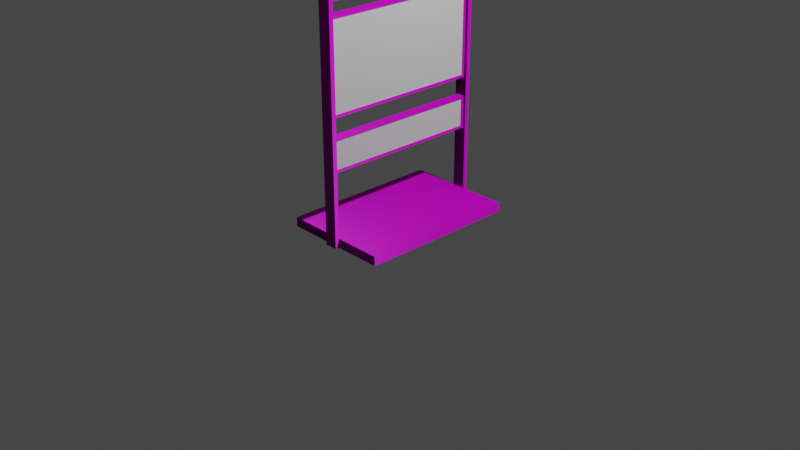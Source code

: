 # Source: Cedule.blend  (saved by Blender 3.6.13; exported with 4.5.12 LTS)
import bpy
from mathutils import Matrix  # noqa: F401  (used for matrix-valued properties, if any)

bpy.ops.wm.read_factory_settings(use_empty=True)
scene = bpy.context.scene
scene.name = 'Scene'

# ---- collections
col_collection = bpy.data.collections.new('Collection'); scene.collection.children.link(col_collection)

# ---- images (referenced by path relative to the original .blend; pixels are not part of the script)
import os
ASSET_DIR = os.environ.get("B2B_ASSET_DIR", "")  # directory of the original .blend (textures are referenced by path, not embedded)
HERE = os.path.dirname(os.path.abspath(__file__))  # packed textures are extracted next to this script under _unpacked/

def load_image(name, relpath, width, height, colorspace="sRGB"):
    """Load a texture the original file referenced (path relative to the .blend, or extracted next to this script)."""
    p = next((c for c in (os.path.join(HERE, relpath), os.path.join(ASSET_DIR, relpath)) if relpath and os.path.exists(c)), "")
    if p:
        img = bpy.data.images.load(p, check_existing=True)
        img.name = name
    else:  # same state as the original file: an image datablock whose file is absent (Cycles renders it pink)
        img = bpy.data.images.new(name, width, height)
        img.source = "FILE"
        img.filepath = "//" + (relpath or name)
    img.colorspace_settings.name = colorspace
    return img
img_cedule_diffuse_jpg = load_image('Cedule-diffuse.jpg', 'Cedule-diffuse.jpg', 1024, 1024, 'sRGB')
img_baking_002 = load_image('Baking.002', 'Cedule-metallic.jpg', 1024, 1024, 'Non-Color')
img_cedule_normal_jpg = load_image('Cedule-normal.jpg', 'Cedule-normal.jpg', 1024, 1024, 'Non-Color')
img_cedule_roughness_jpg = load_image('Cedule-roughness.jpg', 'Cedule-roughness.jpg', 1024, 1024, 'Non-Color')
img_green_metal_rust_disp_4k_png_001 = load_image('green_metal_rust_Disp_4k.png.001', 'green_metal_rust_disp_4k.png', 1024, 1024, 'Non-Color')
img_green_metal_rust_rough_4k_png_001 = load_image('green_metal_rust_rough_4k.png.001', 'green_metal_rust_rough_4k.jpg', 1024, 1024, 'Non-Color')
img_green_metal_rust_diff_4k_png_001 = load_image('green_metal_rust_diff_4k.png.001', 'green_metal_rust_diff_4k.jpg', 1024, 1024, 'sRGB')
img_green_metal_rust_nor_4k_png_001 = load_image('green_metal_rust_Nor_4k.png.001', 'green_metal_rust_nor_gl_4k.exr', 1024, 1024, 'Non-Color')
img_baking_001 = load_image('Baking.001', '', 4096, 4096, 'sRGB')
img_granular_concrete_disp_8k_png_001 = load_image('granular_concrete_disp_8k.png.001', 'granular_concrete_disp_4k.png', 1024, 1024, 'Non-Color')
img_granular_concrete_diff_8k_png_001 = load_image('granular_concrete_diff_8k.png.001', 'granular_concrete_diff_4k.jpg', 1024, 1024, 'sRGB')
img_granular_concrete_rough_8k_png_001 = load_image('granular_concrete_rough_8k.png.001', 'granular_concrete_rough_4k.exr', 1024, 1024, 'Non-Color')
img_granular_concrete_nor_gl_png_001 = load_image('granular_concrete_nor_gl.png.001', 'granular_concrete_nor_gl_4k.exr', 1024, 1024, 'Non-Color')
img_green_metal_rust_disp_4k_png_002 = load_image('green_metal_rust_Disp_4k.png.002', 'green_metal_rust_disp_4k.png', 1024, 1024, 'Non-Color')
img_green_metal_rust_rough_4k_png_002 = load_image('green_metal_rust_rough_4k.png.002', 'green_metal_rust_rough_4k.jpg', 1024, 1024, 'Non-Color')
img_green_metal_rust_diff_4k_png_002 = load_image('green_metal_rust_diff_4k.png.002', 'green_metal_rust_diff_4k.jpg', 1024, 1024, 'sRGB')
img_green_metal_rust_nor_4k_png_002 = load_image('green_metal_rust_Nor_4k.png.002', 'green_metal_rust_nor_gl_4k.exr', 1024, 1024, 'Non-Color')
img_granular_concrete_disp_8k_png_002 = load_image('granular_concrete_disp_8k.png.002', 'granular_concrete_disp_4k.png', 1024, 1024, 'Non-Color')
img_granular_concrete_diff_8k_png_002 = load_image('granular_concrete_diff_8k.png.002', 'granular_concrete_diff_4k.jpg', 1024, 1024, 'sRGB')
img_granular_concrete_rough_8k_png_002 = load_image('granular_concrete_rough_8k.png.002', 'granular_concrete_rough_4k.exr', 1024, 1024, 'Non-Color')
img_granular_concrete_nor_gl_png_002 = load_image('granular_concrete_nor_gl.png.002', 'granular_concrete_nor_gl_4k.exr', 1024, 1024, 'Non-Color')

# ---- materials (node trees are filled in below, after node groups)
mat_cedule_f_bottom = bpy.data.materials.new('Cedule-F-Bottom')
mat_cedule_f_top = bpy.data.materials.new('Cedule-F-Top')
mat_cedule_b_top = bpy.data.materials.new('Cedule-B-Top')
mat_cedule_b_bottom = bpy.data.materials.new('Cedule-B-Bottom')
mat_cedule = bpy.data.materials.new('Cedule')
mat_black_green_metal_rust_001 = bpy.data.materials.new('black-green_metal_rust.001')
mat_black_green_metal_rust_001.displacement_method = 'DISPLACEMENT'
mat_granular_concrete_001 = bpy.data.materials.new('granular_concrete.001')
mat_granular_concrete_001.displacement_method = 'DISPLACEMENT'
mat_black_green_metal_rust_002 = bpy.data.materials.new('black-green_metal_rust.002')
mat_black_green_metal_rust_002.displacement_method = 'DISPLACEMENT'
mat_granular_concrete_002 = bpy.data.materials.new('granular_concrete.002')
mat_granular_concrete_002.displacement_method = 'DISPLACEMENT'

# ---- material node trees
mat_cedule_f_bottom.use_nodes = True; mat_cedule_f_bottom.node_tree.nodes.clear()
_N = mat_cedule_f_bottom.node_tree.nodes; _L = mat_cedule_f_bottom.node_tree.links
n0 = _N.new('ShaderNodeBsdfPrincipled'); n0.name = 'Principled BSDF'; n0.location = (10, 300)
n0.distribution = 'GGX'
n0.subsurface_method = 'RANDOM_WALK_SKIN'
n0.inputs[3].default_value = 1.45
n0.inputs[27].default_value = (0.0, 0.0, 0.0, 1.0)
n0.inputs[28].default_value = 1.0
n1 = _N.new('ShaderNodeOutputMaterial'); n1.name = 'Material Output'; n1.location = (300, 300)
_L.new(n0.outputs[0], n1.inputs[0])
n1.is_active_output = True
mat_cedule_f_top.use_nodes = True; mat_cedule_f_top.node_tree.nodes.clear()
_N = mat_cedule_f_top.node_tree.nodes; _L = mat_cedule_f_top.node_tree.links
n0 = _N.new('ShaderNodeBsdfPrincipled'); n0.name = 'Principled BSDF'; n0.location = (10, 300)
n0.distribution = 'GGX'
n0.subsurface_method = 'RANDOM_WALK_SKIN'
n0.inputs[3].default_value = 1.45
n0.inputs[27].default_value = (0.0, 0.0, 0.0, 1.0)
n0.inputs[28].default_value = 1.0
n1 = _N.new('ShaderNodeOutputMaterial'); n1.name = 'Material Output'; n1.location = (300, 300)
_L.new(n0.outputs[0], n1.inputs[0])
n1.is_active_output = True
mat_cedule_b_top.use_nodes = True; mat_cedule_b_top.node_tree.nodes.clear()
_N = mat_cedule_b_top.node_tree.nodes; _L = mat_cedule_b_top.node_tree.links
n0 = _N.new('ShaderNodeBsdfPrincipled'); n0.name = 'Principled BSDF'; n0.location = (10, 300)
n0.distribution = 'GGX'
n0.subsurface_method = 'RANDOM_WALK_SKIN'
n0.inputs[3].default_value = 1.45
n0.inputs[27].default_value = (0.0, 0.0, 0.0, 1.0)
n0.inputs[28].default_value = 1.0
n1 = _N.new('ShaderNodeOutputMaterial'); n1.name = 'Material Output'; n1.location = (300, 300)
_L.new(n0.outputs[0], n1.inputs[0])
n1.is_active_output = True
mat_cedule_b_bottom.use_nodes = True; mat_cedule_b_bottom.node_tree.nodes.clear()
_N = mat_cedule_b_bottom.node_tree.nodes; _L = mat_cedule_b_bottom.node_tree.links
n0 = _N.new('ShaderNodeBsdfPrincipled'); n0.name = 'Principled BSDF'; n0.location = (10, 300)
n0.distribution = 'GGX'
n0.subsurface_method = 'RANDOM_WALK_SKIN'
n0.inputs[3].default_value = 1.45
n0.inputs[27].default_value = (0.0, 0.0, 0.0, 1.0)
n0.inputs[28].default_value = 1.0
n1 = _N.new('ShaderNodeOutputMaterial'); n1.name = 'Material Output'; n1.location = (300, 300)
_L.new(n0.outputs[0], n1.inputs[0])
n1.is_active_output = True
mat_cedule.use_nodes = True; mat_cedule.node_tree.nodes.clear()
_N = mat_cedule.node_tree.nodes; _L = mat_cedule.node_tree.links
n0 = _N.new('ShaderNodeBsdfPrincipled'); n0.name = 'Principled BSDF'; n0.location = (10, 300)
n0.distribution = 'GGX'
n0.subsurface_method = 'RANDOM_WALK_SKIN'
n0.inputs[3].default_value = 1.45
n0.inputs[27].default_value = (0.0, 0.0, 0.0, 1.0)
n0.inputs[28].default_value = 1.0
n1 = _N.new('ShaderNodeOutputMaterial'); n1.name = 'Material Output'; n1.location = (300, 300)
n2 = _N.new('ShaderNodeTexImage'); n2.name = 'Image Texture'; n2.location = (-404, 392)
n2.image = img_cedule_diffuse_jpg
n3 = _N.new('ShaderNodeTexImage'); n3.name = 'Image Texture.001'; n3.location = (-407, 92)
n3.image = img_baking_002
n4 = _N.new('ShaderNodeTexImage'); n4.name = 'Image Texture.003'; n4.location = (-395, -491)
n4.image = img_cedule_normal_jpg
n5 = _N.new('ShaderNodeTexImage'); n5.name = 'Image Texture.002'; n5.location = (-406, -202)
n5.image = img_cedule_roughness_jpg
_L.new(n0.outputs[0], n1.inputs[0])
_L.new(n2.outputs[0], n0.inputs[0])
_L.new(n3.outputs[0], n0.inputs[1])
_L.new(n5.outputs[0], n0.inputs[2])
_L.new(n4.outputs[0], n0.inputs[5])
n1.is_active_output = True
mat_black_green_metal_rust_001.use_nodes = True; mat_black_green_metal_rust_001.node_tree.nodes.clear()
_N = mat_black_green_metal_rust_001.node_tree.nodes; _L = mat_black_green_metal_rust_001.node_tree.links
n0 = _N.new('NodeFrame'); n0.name = 'Frame.001'; n0.location = (-1491, 265)
n0.label = 'Tiling'
n0.width = 529
n1 = _N.new('NodeFrame'); n1.name = 'Textures'; n1.location = (-690, 576)
n1.label = 'Textures'
n1.width = 538
n2 = _N.new('ShaderNodeOutputMaterial'); n2.name = 'Material Output'; n2.location = (704, 147)
n3 = _N.new('ShaderNodeTexCoord'); n3.name = 'Texture Coordinate'; n3.location = (30, -48)
n4 = _N.new('ShaderNodeDisplacement'); n4.name = 'Displacement'; n4.location = (164, -440)
n4.inputs[1].default_value = 0.45
n4.inputs[2].default_value = 0.003
n5 = _N.new('ShaderNodeMapping'); n5.name = 'Mapping'; n5.location = (259, -40)
n5.width = 240
n5.inputs[3].default_value = (40.0, 40.0, 1.0)
n6 = _N.new('ShaderNodeTexImage'); n6.name = 'Image Texture.006'; n6.location = (30, -1096)
n6.width = 303
n6.image = img_green_metal_rust_disp_4k_png_001
n7 = _N.new('ShaderNodeTexImage'); n7.name = 'Image Texture.002'; n7.location = (31, -539)
n7.width = 278
n7.image = img_green_metal_rust_rough_4k_png_001
n8 = _N.new('ShaderNodeTexImage'); n8.name = 'Image Texture'; n8.location = (42, -40)
n8.width = 289
n8.image = img_green_metal_rust_diff_4k_png_001
n9 = _N.new('ShaderNodeNormalMap'); n9.name = 'Normal Map'; n9.location = (367, -698)
n9.width = 141
n10 = _N.new('ShaderNodeTexImage'); n10.name = 'Image Texture.003'; n10.location = (30, -796)
n10.width = 294
n10.image = img_green_metal_rust_nor_4k_png_001
n11 = _N.new('ShaderNodeMix'); n11.name = 'Mix'; n11.location = (-132, 462)
n11.data_type = 'RGBA'
n11.inputs[0].default_value = 0.8917
n11.inputs[7].default_value = (0.0, 0.0, 0.0, 1.0)
n12 = _N.new('ShaderNodeBsdfPrincipled'); n12.name = 'Principled BSDF'; n12.location = (85, 457)
n12.distribution = 'GGX'
n12.subsurface_method = 'BURLEY'
n12.inputs[3].default_value = 1.45
n12.inputs[27].default_value = (0.0, 0.0, 0.0, 1.0)
n12.inputs[28].default_value = 1.0
n13 = _N.new('ShaderNodeRGB'); n13.name = 'RGB'; n13.location = (-106, 692)
n13.outputs[0].default_value = (0.2234, 0.2234, 0.2234, 1.0)
n14 = _N.new('ShaderNodeTexImage'); n14.name = 'Image Texture.004'; n14.location = (80, 754)
n14.image = img_baking_001
n3.parent = n0
n5.parent = n0
n6.parent = n1
n7.parent = n1
n8.parent = n1
n9.parent = n1
n10.parent = n1
_L.new(n12.outputs[0], n2.inputs[0])
_L.new(n5.outputs[0], n8.inputs[0])
_L.new(n10.outputs[0], n9.inputs[1])
_L.new(n5.outputs[0], n7.inputs[0])
_L.new(n5.outputs[0], n10.inputs[0])
_L.new(n6.outputs[0], n4.inputs[0])
_L.new(n5.outputs[0], n6.inputs[0])
_L.new(n3.outputs[2], n5.inputs[0])
_L.new(n11.outputs[2], n12.inputs[0])
_L.new(n9.outputs[0], n12.inputs[5])
_L.new(n7.outputs[0], n12.inputs[2])
_L.new(n4.outputs[0], n2.inputs[2])
_L.new(n8.outputs[0], n11.inputs[6])
_L.new(n13.outputs[0], n12.inputs[1])
n2.is_active_output = True
mat_granular_concrete_001.use_nodes = True; mat_granular_concrete_001.node_tree.nodes.clear()
_N = mat_granular_concrete_001.node_tree.nodes; _L = mat_granular_concrete_001.node_tree.links
n0 = _N.new('NodeFrame'); n0.name = 'Frame'; n0.location = (-1343, 498)
n0.label = 'Mapping'
n0.width = 400
n1 = _N.new('NodeFrame'); n1.name = 'Frame.001'; n1.location = (-701, 698)
n1.label = 'Textures'
n1.width = 358
n2 = _N.new('ShaderNodeOutputMaterial'); n2.name = 'Material Output'; n2.location = (293, 211)
n3 = _N.new('ShaderNodeTexImage'); n3.name = 'Image Texture'; n3.location = (88, -880)
n3.label = 'Displacement'
n3.image = img_granular_concrete_disp_8k_png_001
n4 = _N.new('ShaderNodeTexImage'); n4.name = 'Image Texture.001'; n4.location = (88, -40)
n4.label = 'Base Color'
n4.image = img_granular_concrete_diff_8k_png_001
n5 = _N.new('ShaderNodeTexImage'); n5.name = 'Image Texture.002'; n5.location = (88, -320)
n5.label = 'Roughness'
n5.image = img_granular_concrete_rough_8k_png_001
n6 = _N.new('ShaderNodeTexImage'); n6.name = 'Image Texture.003'; n6.location = (88, -600)
n6.label = 'Normal'
n6.image = img_granular_concrete_nor_gl_png_001
n7 = _N.new('ShaderNodeNormalMap'); n7.name = 'Normal Map'; n7.location = (-313, 98)
n8 = _N.new('ShaderNodeMapping'); n8.name = 'Mapping'; n8.location = (230, -40)
n9 = _N.new('NodeReroute'); n9.name = 'Reroute'; n9.location = (38, -628)
n9.width = 16
n9.socket_idname = 'NodeSocketVector'
n10 = _N.new('ShaderNodeTexCoord'); n10.name = 'Texture Coordinate'; n10.location = (30, -40)
n11 = _N.new('ShaderNodeBsdfPrincipled'); n11.name = 'Principled BSDF'; n11.location = (-63, 458)
n11.distribution = 'GGX'
n11.subsurface_method = 'BURLEY'
n11.inputs[3].default_value = 1.45
n11.inputs[27].default_value = (0.0, 0.0, 0.0, 1.0)
n11.inputs[28].default_value = 1.0
n12 = _N.new('ShaderNodeDisplacement'); n12.name = 'Displacement'; n12.location = (8, -234)
n12.inputs[2].default_value = 0.005
n13 = _N.new('ShaderNodeMix'); n13.name = 'Mix'; n13.location = (-283, 585)
n13.data_type = 'RGBA'
n13.inputs[0].default_value = 0.325
n13.inputs[7].default_value = (1.0, 1.0, 1.0, 1.0)
n14 = _N.new('ShaderNodeTexImage'); n14.name = 'Image Texture.004'; n14.location = (-29, 852)
n14.image = img_baking_001
n3.parent = n1
n4.parent = n1
n5.parent = n1
n6.parent = n1
n8.parent = n0
n9.parent = n1
n10.parent = n0
_L.new(n11.outputs[0], n2.inputs[0])
_L.new(n3.outputs[0], n12.inputs[0])
_L.new(n12.outputs[0], n2.inputs[2])
_L.new(n13.outputs[2], n11.inputs[0])
_L.new(n5.outputs[0], n11.inputs[2])
_L.new(n6.outputs[0], n7.inputs[1])
_L.new(n7.outputs[0], n11.inputs[5])
_L.new(n9.outputs[0], n4.inputs[0])
_L.new(n9.outputs[0], n5.inputs[0])
_L.new(n9.outputs[0], n6.inputs[0])
_L.new(n9.outputs[0], n3.inputs[0])
_L.new(n8.outputs[0], n9.inputs[0])
_L.new(n10.outputs[2], n8.inputs[0])
_L.new(n4.outputs[0], n13.inputs[6])
n2.is_active_output = True
mat_black_green_metal_rust_002.use_nodes = True; mat_black_green_metal_rust_002.node_tree.nodes.clear()
_N = mat_black_green_metal_rust_002.node_tree.nodes; _L = mat_black_green_metal_rust_002.node_tree.links
n0 = _N.new('NodeFrame'); n0.name = 'Frame.001'; n0.location = (-1491, 265)
n0.label = 'Tiling'
n0.width = 529
n1 = _N.new('NodeFrame'); n1.name = 'Textures'; n1.location = (-690, 576)
n1.label = 'Textures'
n1.width = 538
n2 = _N.new('ShaderNodeOutputMaterial'); n2.name = 'Material Output'; n2.location = (704, 147)
n3 = _N.new('ShaderNodeTexCoord'); n3.name = 'Texture Coordinate'; n3.location = (30, -48)
n4 = _N.new('ShaderNodeDisplacement'); n4.name = 'Displacement'; n4.location = (164, -440)
n4.inputs[1].default_value = 0.45
n4.inputs[2].default_value = 0.003
n5 = _N.new('ShaderNodeMapping'); n5.name = 'Mapping'; n5.location = (259, -40)
n5.width = 240
n5.inputs[3].default_value = (5.0, 5.0, 1.0)
n6 = _N.new('ShaderNodeTexImage'); n6.name = 'Image Texture.006'; n6.location = (30, -1096)
n6.width = 303
n6.image = img_green_metal_rust_disp_4k_png_002
n7 = _N.new('ShaderNodeTexImage'); n7.name = 'Image Texture.002'; n7.location = (31, -539)
n7.width = 278
n7.image = img_green_metal_rust_rough_4k_png_002
n8 = _N.new('ShaderNodeTexImage'); n8.name = 'Image Texture'; n8.location = (42, -40)
n8.width = 289
n8.image = img_green_metal_rust_diff_4k_png_002
n9 = _N.new('ShaderNodeNormalMap'); n9.name = 'Normal Map'; n9.location = (367, -698)
n9.width = 141
n10 = _N.new('ShaderNodeTexImage'); n10.name = 'Image Texture.003'; n10.location = (30, -796)
n10.width = 294
n10.image = img_green_metal_rust_nor_4k_png_002
n11 = _N.new('ShaderNodeMix'); n11.name = 'Mix'; n11.location = (-132, 462)
n11.data_type = 'RGBA'
n11.inputs[0].default_value = 0.8917
n11.inputs[7].default_value = (0.0, 0.0, 0.0, 1.0)
n12 = _N.new('ShaderNodeBsdfPrincipled'); n12.name = 'Principled BSDF'; n12.location = (85, 457)
n12.distribution = 'GGX'
n12.subsurface_method = 'BURLEY'
n12.inputs[3].default_value = 1.45
n12.inputs[28].default_value = 1.0
n13 = _N.new('ShaderNodeTexImage'); n13.name = 'Image Texture.004'; n13.location = (86, 797)
n13.image = img_baking_002
n14 = _N.new('ShaderNodeRGB'); n14.name = 'RGB'; n14.location = (-110, 102)
n14.outputs[0].default_value = (0.2234, 0.2234, 0.2234, 1.0)
n3.parent = n0
n5.parent = n0
n6.parent = n1
n7.parent = n1
n8.parent = n1
n9.parent = n1
n10.parent = n1
_L.new(n12.outputs[0], n2.inputs[0])
_L.new(n5.outputs[0], n8.inputs[0])
_L.new(n10.outputs[0], n9.inputs[1])
_L.new(n5.outputs[0], n7.inputs[0])
_L.new(n5.outputs[0], n10.inputs[0])
_L.new(n6.outputs[0], n4.inputs[0])
_L.new(n5.outputs[0], n6.inputs[0])
_L.new(n3.outputs[2], n5.inputs[0])
_L.new(n11.outputs[2], n12.inputs[0])
_L.new(n9.outputs[0], n12.inputs[5])
_L.new(n7.outputs[0], n12.inputs[2])
_L.new(n4.outputs[0], n2.inputs[2])
_L.new(n8.outputs[0], n11.inputs[6])
_L.new(n14.outputs[0], n12.inputs[27])
n2.is_active_output = True
mat_granular_concrete_002.use_nodes = True; mat_granular_concrete_002.node_tree.nodes.clear()
_N = mat_granular_concrete_002.node_tree.nodes; _L = mat_granular_concrete_002.node_tree.links
n0 = _N.new('NodeFrame'); n0.name = 'Frame'; n0.location = (-1343, 498)
n0.label = 'Mapping'
n0.width = 400
n1 = _N.new('NodeFrame'); n1.name = 'Frame.001'; n1.location = (-701, 698)
n1.label = 'Textures'
n1.width = 358
n2 = _N.new('ShaderNodeOutputMaterial'); n2.name = 'Material Output'; n2.location = (293, 211)
n3 = _N.new('ShaderNodeTexImage'); n3.name = 'Image Texture'; n3.location = (88, -880)
n3.label = 'Displacement'
n3.image = img_granular_concrete_disp_8k_png_002
n4 = _N.new('ShaderNodeTexImage'); n4.name = 'Image Texture.001'; n4.location = (88, -40)
n4.label = 'Base Color'
n4.image = img_granular_concrete_diff_8k_png_002
n5 = _N.new('ShaderNodeTexImage'); n5.name = 'Image Texture.002'; n5.location = (88, -320)
n5.label = 'Roughness'
n5.image = img_granular_concrete_rough_8k_png_002
n6 = _N.new('ShaderNodeTexImage'); n6.name = 'Image Texture.003'; n6.location = (88, -600)
n6.label = 'Normal'
n6.image = img_granular_concrete_nor_gl_png_002
n7 = _N.new('ShaderNodeNormalMap'); n7.name = 'Normal Map'; n7.location = (-313, 98)
n8 = _N.new('ShaderNodeMapping'); n8.name = 'Mapping'; n8.location = (230, -40)
n8.inputs[3].default_value = (2.0, 2.0, 1.0)
n9 = _N.new('NodeReroute'); n9.name = 'Reroute'; n9.location = (38, -628)
n9.width = 16
n9.socket_idname = 'NodeSocketVector'
n10 = _N.new('ShaderNodeTexCoord'); n10.name = 'Texture Coordinate'; n10.location = (30, -40)
n11 = _N.new('ShaderNodeBsdfPrincipled'); n11.name = 'Principled BSDF'; n11.location = (-63, 458)
n11.distribution = 'GGX'
n11.subsurface_method = 'BURLEY'
n11.inputs[3].default_value = 1.45
n11.inputs[27].default_value = (0.0, 0.0, 0.0, 1.0)
n11.inputs[28].default_value = 1.0
n12 = _N.new('ShaderNodeDisplacement'); n12.name = 'Displacement'; n12.location = (8, -234)
n12.inputs[2].default_value = 0.005
n13 = _N.new('ShaderNodeMix'); n13.name = 'Mix'; n13.location = (-283, 585)
n13.data_type = 'RGBA'
n13.inputs[0].default_value = 0.325
n13.inputs[7].default_value = (1.0, 1.0, 1.0, 1.0)
n14 = _N.new('ShaderNodeTexImage'); n14.name = 'Image Texture.004'; n14.location = (-29, 852)
n14.image = img_baking_002
n3.parent = n1
n4.parent = n1
n5.parent = n1
n6.parent = n1
n8.parent = n0
n9.parent = n1
n10.parent = n0
_L.new(n11.outputs[0], n2.inputs[0])
_L.new(n3.outputs[0], n12.inputs[0])
_L.new(n12.outputs[0], n2.inputs[2])
_L.new(n13.outputs[2], n11.inputs[0])
_L.new(n5.outputs[0], n11.inputs[2])
_L.new(n6.outputs[0], n7.inputs[1])
_L.new(n7.outputs[0], n11.inputs[5])
_L.new(n9.outputs[0], n4.inputs[0])
_L.new(n9.outputs[0], n5.inputs[0])
_L.new(n9.outputs[0], n6.inputs[0])
_L.new(n9.outputs[0], n3.inputs[0])
_L.new(n8.outputs[0], n9.inputs[0])
_L.new(n10.outputs[2], n8.inputs[0])
_L.new(n4.outputs[0], n13.inputs[6])
n2.is_active_output = True

# ---- world
world_world = bpy.data.worlds.new('World'); scene.world = world_world
world_world.use_nodes = True; world_world.node_tree.nodes.clear()
_N = world_world.node_tree.nodes; _L = world_world.node_tree.links
n0 = _N.new('ShaderNodeOutputWorld'); n0.name = 'World Output'; n0.location = (300, 300)
n1 = _N.new('ShaderNodeBackground'); n1.name = 'Background'; n1.location = (10, 300)
n1.inputs[0].default_value = (0.05088, 0.05088, 0.05088, 1.0)
_L.new(n1.outputs[0], n0.inputs[0])
n0.is_active_output = True
world_world.color = (0.05088, 0.05088, 0.05088)
world_world.use_sun_shadow = False
world_world.sun_shadow_jitter_overblur = 0.0

# ---- cameras
cam_camera = bpy.data.cameras.new('Camera')
cam_camera.clip_end = 100.0
cam_camera.ortho_scale = 7.314

# ---- lights
light_light = bpy.data.lights.new('Light', 'POINT')
light_light.transmission_factor = 0.0
light_light.energy = 1000.0
light_light.shadow_soft_size = 0.1
light_light.shadow_maximum_resolution = 0.006
light_light.use_absolute_resolution = True

# ---- meshes
me_cube_018 = bpy.data.meshes.new('Cube.018')
me_cube_018.from_pydata([(-0.07, 0.8574, 1.118e-08), (-0.07, 0.8574, 2.407), (0.07, 0.8574, 1.118e-08), (0.07, 0.8574, 2.407), (-0.07, 0.9, 0.0), (-0.07, 0.9, 2.464), (0.07, 0.9, 2.464), (0.07, 0.9, 0.0), (-0.04118, 0.8574, -7.451e-09), (-0.04118, 0.8574, 2.405), (0.04117, 0.8574, 2.405), (0.04117, 0.8574, -7.451e-09), (-0.07, 0.9, 2.27), (0.07, 0.9, 2.27), (-0.07, 0.8574, 2.268), (0.07, 0.8574, 2.268), (-0.04118, 0.8299, 2.24), (0.04117, 0.8299, 2.24), (-0.07, 0.9, 1.314), (0.07, 0.9, 1.314), (-0.07, 0.8574, 1.314), (0.07, 0.8574, 1.314), (-0.04118, 0.8299, 1.342), (0.04117, 0.8299, 1.342), (-0.07, 0.9, 1.116), (0.07, 0.9, 1.116), (-0.07, 0.8574, 1.116), (0.07, 0.8574, 1.116), (-0.04118, 0.8299, 1.088), (0.04117, 0.8299, 1.088), (-0.07, 0.9, 0.7695), (0.07, 0.9, 0.7695), (-0.07, 0.8574, 0.7694), (0.07, 0.8574, 0.7694), (-0.04118, 0.8299, 0.7968), (0.04117, 0.8299, 0.7968), (0.04117, 0.8574, 0.1), (-0.04118, 0.814, 0.1), (0.07, 0.814, 0.1), (-0.07, 0.814, 0.1), (0.07, 0.9, 0.1), (-0.07, 0.9, 0.1), (-0.07, 0.0, 2.464), (0.07, 0.0, 2.464), (-0.07, 0.0, 2.411), (0.07, 0.0, 2.411), (-0.04118, 0.0, 2.409), (0.04117, 0.0, 2.409), (0.04117, 0.0, 2.269), (-0.04118, 0.0, 2.269), (-0.04118, 0.0, 1.314), (0.04117, 0.0, 1.314), (0.04117, 0.0, 1.116), (-0.04118, 0.0, 1.116), (-0.04118, 0.0, 0.7695), (0.04117, 0.0, 0.7695), (-0.04118, 0.8574, 2.268), (-0.04118, 0.8574, 1.314), (0.04117, 0.8574, 2.268), (0.04117, 0.8574, 1.314), (-0.04118, 0.8574, 1.116), (-0.04118, 0.8574, 0.7693), (0.04117, 0.8574, 1.116), (0.04117, 0.8574, 0.7693), (-0.04118, 0.0, 1.342), (-0.04118, 0.0, 2.241), (0.04117, 0.0, 1.342), (0.04117, 0.0, 2.241), (-0.04118, 0.0, 0.797), (-0.04118, 0.0, 1.089), (0.04117, 0.0, 0.797), (0.04117, 0.0, 1.089), (-0.03327, 0.0, 2.241), (-0.03327, 0.0, 1.342), (0.03326, 0.0, 2.241), (0.03326, 0.0, 1.342), (-0.03327, 0.0, 1.089), (-0.03327, 0.0, 0.797), (0.03326, 0.0, 1.089), (0.03326, 0.0, 0.797), (-0.03327, 0.8299, 2.24), (-0.03327, 0.8299, 1.342), (0.03326, 0.8299, 2.24), (0.03326, 0.8299, 1.342), (-0.03327, 0.8299, 1.088), (-0.03327, 0.8299, 0.7968), (0.03326, 0.8299, 1.088), (0.03326, 0.8299, 0.7968), (-0.07, 0.0, 1.118e-08), (0.07, 0.0, 1.118e-08), (-0.04118, 0.0, -7.451e-09), (0.04117, 0.0, 0.1), (0.04117, 0.0, -7.451e-09), (-0.5342, 0.814, 0.1), (-0.5776, 0.8574, 1.118e-08), (0.5343, 0.814, 0.1), (0.5777, 0.8574, 1.118e-08), (-0.5776, 0.0, 0.1), (-0.5776, 0.0, 1.118e-08), (0.5777, 0.0, 0.1), (0.5777, 0.0, 1.118e-08), (-0.07, 0.8574, 0.1), (-0.04118, 0.8574, 0.1), (0.07, 0.8574, 0.1), (0.04117, 0.814, 0.1), (-0.07, 0.0, 0.1), (-0.04118, 0.0, 0.1), (0.07, 0.0, 0.1), (0.5777, 0.8574, 0.1), (-0.5776, 0.8574, 0.1), (0.5343, 0.0, 0.1), (-0.5342, 0.0, 0.1), (-0.07, -0.8574, 1.118e-08), (-0.07, -0.8574, 2.407), (0.07, -0.8574, 1.118e-08), (0.07, -0.8574, 2.407), (-0.07, -0.9, 0.0), (-0.07, -0.9, 2.464), (0.07, -0.9, 2.464), (0.07, -0.9, 0.0), (-0.04118, -0.8574, -7.451e-09), (-0.04118, -0.8574, 2.405), (0.04117, -0.8574, 2.405), (0.04117, -0.8574, -7.451e-09), (-0.07, -0.9, 2.27), (0.07, -0.9, 2.27), (-0.07, -0.8574, 2.268), (0.07, -0.8574, 2.268), (-0.04118, -0.8299, 2.24), (0.04117, -0.8299, 2.24), (-0.07, -0.9, 1.314), (0.07, -0.9, 1.314), (-0.07, -0.8574, 1.314), (0.07, -0.8574, 1.314), (-0.04118, -0.8299, 1.342), (0.04117, -0.8299, 1.342), (-0.07, -0.9, 1.116), (0.07, -0.9, 1.116), (-0.07, -0.8574, 1.116), (0.07, -0.8574, 1.116), (-0.04118, -0.8299, 1.088), (0.04117, -0.8299, 1.088), (-0.07, -0.9, 0.7695), (0.07, -0.9, 0.7695), (-0.07, -0.8574, 0.7694), (0.07, -0.8574, 0.7694), (-0.04118, -0.8299, 0.7968), (0.04117, -0.8299, 0.7968), (0.04117, -0.8574, 0.1), (-0.04118, -0.814, 0.1), (0.07, -0.814, 0.1), (-0.07, -0.814, 0.1), (0.07, -0.9, 0.1), (-0.07, -0.9, 0.1), (-0.04118, -0.8574, 2.268), (-0.04118, -0.8574, 1.314), (0.04117, -0.8574, 2.268), (0.04117, -0.8574, 1.314), (-0.04118, -0.8574, 1.116), (-0.04118, -0.8574, 0.7693), (0.04117, -0.8574, 1.116), (0.04117, -0.8574, 0.7693), (-0.03327, -0.8299, 2.24), (-0.03327, -0.8299, 1.342), (0.03326, -0.8299, 2.24), (0.03326, -0.8299, 1.342), (-0.03327, -0.8299, 1.088), (-0.03327, -0.8299, 0.7968), (0.03326, -0.8299, 1.088), (0.03326, -0.8299, 0.7968), (-0.5342, -0.814, 0.1), (-0.5776, -0.8574, 1.118e-08), (0.5343, -0.814, 0.1), (0.5777, -0.8574, 1.118e-08), (-0.07, -0.8574, 0.1), (-0.04118, -0.8574, 0.1), (0.07, -0.8574, 0.1), (0.04117, -0.814, 0.1), (0.5777, -0.8574, 0.1), (-0.5776, -0.8574, 0.1)], [], [(15, 3, 10, 58), (12, 5, 6, 13), (14, 1, 5, 12), (103, 2, 7, 40), (45, 3, 6, 43), (46, 9, 10, 47), (56, 58, 10, 9), (44, 1, 9, 46), (4, 41, 40, 7), (11, 2, 89, 92), (1, 14, 56, 9), (61, 63, 55, 54), (3, 15, 13, 6), (20, 14, 12, 18), (18, 12, 13, 19), (21, 15, 58, 59), (27, 21, 59, 62), (24, 18, 19, 25), (26, 20, 18, 24), (60, 62, 59, 57), (14, 20, 57, 56), (15, 21, 19, 13), (17, 67, 74, 82), (32, 26, 24, 30), (30, 24, 25, 31), (33, 27, 62, 63), (20, 26, 60, 57), (21, 27, 25, 19), (103, 33, 63, 36), (41, 30, 31, 40), (101, 32, 30, 41), (102, 36, 63, 61), (26, 32, 61, 60), (27, 33, 31, 25), (0, 101, 41, 4), (7, 2, 11, 8, 0, 4), (104, 37, 106, 91), (32, 101, 102, 61), (1, 44, 42, 5), (6, 5, 42, 43), (3, 45, 47, 10), (57, 59, 51, 50), (16, 22, 81, 80), (62, 60, 53, 52), (69, 28, 84, 76), (58, 56, 49, 48), (22, 16, 56, 57), (17, 23, 59, 58), (34, 28, 60, 61), (29, 35, 63, 62), (83, 82, 74, 75), (84, 85, 77, 76), (80, 81, 73, 72), (87, 86, 78, 79), (64, 22, 57, 50), (16, 65, 49, 56), (35, 70, 55, 63), (68, 34, 61, 54), (23, 66, 51, 59), (71, 29, 62, 52), (28, 69, 53, 60), (67, 17, 58, 48), (22, 64, 73, 81), (23, 17, 82, 83), (65, 16, 80, 72), (28, 34, 85, 84), (70, 35, 87, 79), (35, 29, 86, 87), (34, 68, 77, 85), (66, 23, 83, 75), (29, 71, 78, 86), (33, 103, 40, 31), (0, 88, 98, 94), (109, 94, 98, 97), (96, 108, 99, 100), (38, 104, 91, 107), (37, 39, 105, 106), (2, 103, 108, 96), (8, 11, 92, 90), (0, 8, 90, 88), (38, 107, 110, 95), (89, 2, 96, 100), (101, 0, 94, 109), (105, 39, 93, 111), (39, 37, 102, 101), (104, 38, 103, 36), (37, 104, 36, 102), (95, 110, 99, 108), (111, 93, 109, 97), (38, 95, 108, 103), (93, 39, 101, 109), (127, 156, 122, 115), (124, 125, 118, 117), (126, 124, 117, 113), (176, 152, 119, 114), (45, 43, 118, 115), (46, 47, 122, 121), (154, 121, 122, 156), (44, 46, 121, 113), (116, 119, 152, 153), (123, 92, 89, 114), (113, 121, 154, 126), (159, 54, 55, 161), (115, 118, 125, 127), (132, 130, 124, 126), (130, 131, 125, 124), (133, 157, 156, 127), (139, 160, 157, 133), (136, 137, 131, 130), (138, 136, 130, 132), (158, 155, 157, 160), (126, 154, 155, 132), (127, 125, 131, 133), (129, 164, 74, 67), (144, 142, 136, 138), (142, 143, 137, 136), (145, 161, 160, 139), (132, 155, 158, 138), (133, 131, 137, 139), (176, 148, 161, 145), (153, 152, 143, 142), (174, 153, 142, 144), (175, 159, 161, 148), (138, 158, 159, 144), (139, 137, 143, 145), (112, 116, 153, 174), (119, 116, 112, 120, 123, 114), (177, 91, 106, 149), (144, 159, 175, 174), (113, 117, 42, 44), (118, 43, 42, 117), (115, 122, 47, 45), (155, 50, 51, 157), (128, 162, 163, 134), (160, 52, 53, 158), (69, 76, 166, 140), (156, 48, 49, 154), (134, 155, 154, 128), (129, 156, 157, 135), (146, 159, 158, 140), (141, 160, 161, 147), (165, 75, 74, 164), (166, 76, 77, 167), (162, 72, 73, 163), (169, 79, 78, 168), (64, 50, 155, 134), (128, 154, 49, 65), (147, 161, 55, 70), (68, 54, 159, 146), (135, 157, 51, 66), (71, 52, 160, 141), (140, 158, 53, 69), (67, 48, 156, 129), (134, 163, 73, 64), (135, 165, 164, 129), (65, 72, 162, 128), (140, 166, 167, 146), (70, 79, 169, 147), (147, 169, 168, 141), (146, 167, 77, 68), (66, 75, 165, 135), (141, 168, 78, 71), (145, 143, 152, 176), (112, 171, 98, 88), (179, 97, 98, 171), (173, 100, 99, 178), (150, 107, 91, 177), (149, 106, 105, 151), (114, 173, 178, 176), (120, 90, 92, 123), (112, 88, 90, 120), (150, 172, 110, 107), (89, 100, 173, 114), (174, 179, 171, 112), (105, 111, 170, 151), (151, 174, 175, 149), (177, 148, 176, 150), (149, 175, 148, 177), (172, 178, 99, 110), (111, 97, 179, 170), (150, 176, 178, 172), (170, 179, 174, 151)])
me_cube_018.polygons.foreach_set('material_index', [4, 4, 4, 4, 4, 4, 4, 4, 4, 4, 4, 4, 4, 4, 4, 4, 4, 4, 4, 4, 4, 4, 4, 4, 4, 4, 4, 4, 4, 4, 4, 4, 4, 4, 4, 4, 4, 4, 4, 4, 4, 4, 4, 4, 4, 4, 4, 4, 4, 4, 1, 3, 2, 0, 4, 4, 4, 4, 4, 4, 4, 4, 4, 4, 4, 4, 4, 4, 4, 4, 4, 4, 4, 4, 4, 4, 4, 4, 4, 4, 4, 4, 4, 4, 4, 4, 4, 4, 4, 4, 4, 4, 4, 4, 4, 4, 4, 4, 4, 4, 4, 4, 4, 4, 4, 4, 4, 4, 4, 4, 4, 4, 4, 4, 4, 4, 4, 4, 4, 4, 4, 4, 4, 4, 4, 4, 4, 4, 4, 4, 4, 4, 4, 4, 4, 4, 4, 4, 4, 4, 4, 1, 3, 2, 0, 4, 4, 4, 4, 4, 4, 4, 4, 4, 4, 4, 4, 4, 4, 4, 4, 4, 4, 4, 4, 4, 4, 4, 4, 4, 4, 4, 4, 4, 4, 4, 4, 4, 4, 4, 4, 4])
_uv = me_cube_018.uv_layers.new(name='UVMap')
_uv.uv.foreach_set('vector', [0.1422, 0.03095, 0.1422, 0.004266, 0.1478, 0.004566, 0.1478, 0.03105, 0.004266, 0.0417, 0.004266, 0.004266, 0.03124, 0.004266, 0.03124, 0.0417, 0.07527, 0.04191, 0.07527, 0.01523, 0.08348, 0.004266, 0.08348, 0.0417, 0.1002, 0.4597, 0.1002, 0.4789, 0.09201, 0.4789, 0.09201, 0.4597, 0.2589, 0.1777, 0.2597, 0.3428, 0.2487, 0.351, 0.2487, 0.1777, 0.2346, 0.5248, 0.2346, 0.69, 0.2188, 0.69, 0.2188, 0.5248, 0.1636, 0.03105, 0.1478, 0.03105, 0.1478, 0.004566, 0.1636, 0.004566, 0.2402, 0.5248, 0.2402, 0.69, 0.2346, 0.69, 0.2346, 0.5248, 0.004266, 0.4789, 0.004266, 0.4597, 0.03124, 0.4597, 0.03124, 0.4789, 0.3911, 0.3346, 0.3855, 0.3346, 0.3855, 0.1695, 0.3911, 0.1695, 0.1692, 0.004266, 0.1692, 0.03095, 0.1636, 0.03105, 0.1636, 0.004566, 0.1859, 0.7876, 0.17, 0.7876, 0.17, 0.6224, 0.1859, 0.6224, 0.1002, 0.01523, 0.1002, 0.04191, 0.09201, 0.0417, 0.09201, 0.004266, 0.07527, 0.2258, 0.07527, 0.04191, 0.08348, 0.0417, 0.08348, 0.2257, 0.004266, 0.2257, 0.004266, 0.0417, 0.03124, 0.0417, 0.03124, 0.2257, 0.1422, 0.2148, 0.1422, 0.03095, 0.1478, 0.03105, 0.1478, 0.2148, 0.1422, 0.253, 0.1422, 0.2148, 0.1478, 0.2148, 0.1478, 0.253, 0.004266, 0.2639, 0.004266, 0.2257, 0.03124, 0.2257, 0.03124, 0.2639, 0.07527, 0.2639, 0.07527, 0.2258, 0.08348, 0.2257, 0.08348, 0.2639, 0.1636, 0.253, 0.1478, 0.253, 0.1478, 0.2148, 0.1636, 0.2148, 0.1692, 0.03095, 0.1692, 0.2148, 0.1636, 0.2148, 0.1636, 0.03105, 0.1002, 0.04191, 0.1002, 0.2258, 0.09201, 0.2257, 0.09201, 0.0417, 0.2777, 0.6793, 0.2777, 0.5195, 0.2792, 0.5195, 0.2792, 0.6793, 0.07527, 0.3307, 0.07527, 0.2639, 0.08348, 0.2639, 0.08348, 0.3307, 0.004266, 0.3307, 0.004266, 0.2639, 0.03124, 0.2639, 0.03124, 0.3307, 0.1422, 0.3198, 0.1422, 0.253, 0.1478, 0.253, 0.1478, 0.3198, 0.1692, 0.2148, 0.1692, 0.253, 0.1636, 0.253, 0.1636, 0.2148, 0.1002, 0.2258, 0.1002, 0.2639, 0.09201, 0.2639, 0.09201, 0.2257, 0.1422, 0.4487, 0.1422, 0.3198, 0.1478, 0.3198, 0.1478, 0.4487, 0.004266, 0.4597, 0.004266, 0.3307, 0.03124, 0.3307, 0.03124, 0.4597, 0.07527, 0.4597, 0.07527, 0.3307, 0.08348, 0.3307, 0.08348, 0.4597, 0.1636, 0.4487, 0.1478, 0.4487, 0.1478, 0.3198, 0.1636, 0.3198, 0.1692, 0.253, 0.1692, 0.3198, 0.1636, 0.3198, 0.1636, 0.253, 0.1002, 0.2639, 0.1002, 0.3307, 0.09201, 0.3307, 0.09201, 0.2639, 0.07527, 0.4789, 0.07527, 0.4597, 0.08348, 0.4597, 0.08348, 0.4789, 0.7019, 0.7091, 0.6937, 0.7091, 0.6937, 0.7035, 0.6937, 0.6876, 0.6937, 0.6821, 0.7019, 0.6821, 0.3986, 0.9957, 0.3827, 0.9957, 0.3827, 0.8389, 0.3986, 0.8389, 0.1692, 0.3198, 0.1692, 0.4487, 0.1636, 0.4487, 0.1636, 0.3198, 0.2792, 0.01247, 0.2784, 0.1777, 0.2682, 0.1777, 0.2682, 0.004266, 0.2402, 0.351, 0.2132, 0.351, 0.2132, 0.1777, 0.2402, 0.1777, 0.2132, 0.69, 0.2132, 0.5248, 0.2188, 0.5248, 0.2188, 0.69, 0.8025, 0.3346, 0.7867, 0.3346, 0.7867, 0.1695, 0.8025, 0.1695, 0.5237, 0.6821, 0.5237, 0.8552, 0.5222, 0.8552, 0.5222, 0.6821, 0.8025, 0.6736, 0.7867, 0.6736, 0.7867, 0.5084, 0.8025, 0.5084, 0.127, 0.6474, 0.127, 0.8072, 0.1255, 0.8072, 0.1255, 0.6474, 0.02013, 0.8178, 0.004266, 0.8178, 0.004266, 0.6527, 0.02013, 0.6527, 0.5241, 0.6683, 0.6973, 0.6683, 0.7026, 0.6736, 0.5188, 0.6736, 0.6973, 0.00957, 0.5241, 0.00957, 0.5188, 0.004266, 0.7026, 0.004266, 0.7166, 0.3293, 0.7728, 0.3293, 0.7781, 0.3346, 0.7113, 0.3346, 0.7728, 0.3485, 0.7166, 0.3485, 0.7113, 0.3432, 0.7781, 0.3432, 0.8111, 0.004266, 0.9842, 0.004266, 0.9844, 0.1642, 0.8111, 0.1642, 0.8651, 0.797, 0.8651, 0.8532, 0.7052, 0.8532, 0.7052, 0.797, 0.9842, 0.6629, 0.8111, 0.6629, 0.8111, 0.5031, 0.9844, 0.5031, 0.525, 0.963, 0.525, 0.9068, 0.6849, 0.9068, 0.6849, 0.963, 0.5242, 0.5084, 0.5241, 0.6683, 0.5188, 0.6736, 0.5189, 0.5084, 0.6973, 0.6683, 0.6975, 0.5084, 0.7028, 0.5084, 0.7026, 0.6736, 0.7166, 0.3485, 0.7166, 0.5084, 0.7113, 0.5084, 0.7113, 0.3432, 0.7166, 0.1695, 0.7166, 0.3293, 0.7113, 0.3346, 0.7113, 0.1695, 0.5241, 0.00957, 0.5242, 0.1695, 0.5189, 0.1695, 0.5188, 0.004266, 0.7728, 0.5084, 0.7728, 0.3485, 0.7781, 0.3432, 0.7781, 0.5084, 0.7728, 0.3293, 0.7728, 0.1695, 0.7781, 0.1695, 0.7781, 0.3346, 0.6975, 0.1695, 0.6973, 0.00957, 0.7026, 0.004266, 0.7028, 0.1695, 0.8758, 0.9912, 0.8758, 0.8314, 0.8773, 0.8314, 0.8773, 0.9912, 0.5021, 0.8552, 0.5021, 0.6821, 0.5036, 0.6821, 0.5036, 0.8552, 0.8874, 0.8314, 0.8874, 0.9912, 0.8859, 0.9912, 0.8859, 0.8314, 0.6751, 0.6821, 0.6751, 0.7383, 0.6736, 0.7383, 0.6736, 0.6821, 0.1959, 0.6171, 0.1959, 0.777, 0.1944, 0.777, 0.1944, 0.6171, 0.6535, 0.7383, 0.6535, 0.6821, 0.655, 0.6821, 0.655, 0.7383, 0.8959, 0.9912, 0.8959, 0.8314, 0.8974, 0.8314, 0.8974, 0.9912, 0.09493, 0.6474, 0.09493, 0.8072, 0.09341, 0.8072, 0.09341, 0.6474, 0.1087, 0.8072, 0.1087, 0.6474, 0.1103, 0.6474, 0.1103, 0.8072, 0.1002, 0.3307, 0.1002, 0.4597, 0.09201, 0.4597, 0.09201, 0.3307, 0.4125, 0.3346, 0.4125, 0.1695, 0.5103, 0.1695, 0.5103, 0.3346, 0.2487, 0.3596, 0.268, 0.3596, 0.268, 0.5248, 0.2487, 0.5248, 0.1615, 0.7876, 0.1422, 0.7876, 0.1422, 0.6224, 0.1615, 0.6224, 0.4041, 0.9957, 0.3986, 0.9957, 0.3986, 0.8389, 0.4041, 0.8389, 0.3827, 0.9957, 0.3771, 0.9957, 0.3771, 0.8389, 0.3827, 0.8389, 0.5894, 0.7799, 0.5701, 0.7799, 0.5701, 0.6821, 0.5894, 0.6821, 0.4069, 0.3346, 0.3911, 0.3346, 0.3911, 0.1695, 0.4069, 0.1695, 0.4125, 0.3346, 0.4069, 0.3346, 0.4069, 0.1695, 0.4125, 0.1695, 0.4041, 0.9957, 0.4041, 0.8389, 0.4936, 0.8389, 0.4936, 0.9957, 0.3855, 0.1695, 0.3855, 0.3346, 0.2877, 0.3346, 0.2877, 0.1695, 0.5979, 0.6821, 0.6172, 0.6821, 0.6172, 0.7799, 0.5979, 0.7799, 0.3771, 0.8389, 0.3771, 0.9957, 0.2877, 0.9957, 0.2877, 0.8389, 0.3855, 0.6652, 0.3911, 0.6652, 0.3911, 0.6736, 0.3855, 0.6736, 0.4069, 0.6652, 0.4125, 0.6652, 0.4125, 0.6736, 0.4069, 0.6736, 0.3911, 0.6652, 0.4069, 0.6652, 0.4069, 0.6736, 0.3911, 0.6736, 0.5019, 0.6652, 0.5019, 0.5084, 0.5103, 0.5084, 0.5103, 0.6736, 0.2961, 0.5084, 0.2961, 0.6652, 0.2877, 0.6736, 0.2877, 0.5084, 0.4125, 0.6652, 0.5019, 0.6652, 0.5103, 0.6736, 0.4125, 0.6736, 0.2961, 0.6652, 0.3855, 0.6652, 0.3855, 0.6736, 0.2877, 0.6736, 0.2047, 0.03095, 0.1991, 0.03105, 0.1991, 0.004566, 0.2047, 0.004266, 0.06674, 0.0417, 0.03977, 0.0417, 0.03977, 0.004266, 0.06674, 0.004266, 0.1169, 0.04191, 0.1087, 0.0417, 0.1087, 0.004266, 0.1169, 0.01523, 0.1255, 0.4597, 0.1337, 0.4597, 0.1337, 0.4789, 0.1255, 0.4789, 0.2589, 0.1777, 0.2487, 0.1777, 0.2487, 0.004266, 0.2597, 0.01247, 0.2346, 0.5248, 0.2188, 0.5248, 0.2188, 0.3596, 0.2346, 0.3596, 0.1833, 0.03105, 0.1833, 0.004566, 0.1991, 0.004566, 0.1991, 0.03105, 0.2402, 0.5248, 0.2346, 0.5248, 0.2346, 0.3596, 0.2402, 0.3596, 0.06674, 0.4789, 0.03977, 0.4789, 0.03977, 0.4597, 0.06674, 0.4597, 0.3911, 0.004266, 0.3911, 0.1695, 0.3855, 0.1695, 0.3855, 0.004266, 0.1777, 0.004266, 0.1833, 0.004566, 0.1833, 0.03105, 0.1777, 0.03095, 0.1859, 0.4572, 0.1859, 0.6224, 0.17, 0.6224, 0.17, 0.4572, 0.1255, 0.01523, 0.1337, 0.004266, 0.1337, 0.0417, 0.1255, 0.04191, 0.1169, 0.2258, 0.1087, 0.2257, 0.1087, 0.0417, 0.1169, 0.04191, 0.06674, 0.2257, 0.03977, 0.2257, 0.03977, 0.0417, 0.06674, 0.0417, 0.2047, 0.2148, 0.1991, 0.2148, 0.1991, 0.03105, 0.2047, 0.03095, 0.2047, 0.253, 0.1991, 0.253, 0.1991, 0.2148, 0.2047, 0.2148, 0.06674, 0.2639, 0.03977, 0.2639, 0.03977, 0.2257, 0.06674, 0.2257, 0.1169, 0.2639, 0.1087, 0.2639, 0.1087, 0.2257, 0.1169, 0.2258, 0.1833, 0.253, 0.1833, 0.2148, 0.1991, 0.2148, 0.1991, 0.253, 0.1777, 0.03095, 0.1833, 0.03105, 0.1833, 0.2148, 0.1777, 0.2148, 0.1255, 0.04191, 0.1337, 0.0417, 0.1337, 0.2257, 0.1255, 0.2258, 0.2777, 0.3596, 0.2792, 0.3596, 0.2792, 0.5195, 0.2777, 0.5195, 0.1169, 0.3307, 0.1087, 0.3307, 0.1087, 0.2639, 0.1169, 0.2639, 0.06674, 0.3307, 0.03977, 0.3307, 0.03977, 0.2639, 0.06674, 0.2639, 0.2047, 0.3198, 0.1991, 0.3198, 0.1991, 0.253, 0.2047, 0.253, 0.1777, 0.2148, 0.1833, 0.2148, 0.1833, 0.253, 0.1777, 0.253, 0.1255, 0.2258, 0.1337, 0.2257, 0.1337, 0.2639, 0.1255, 0.2639, 0.2047, 0.4487, 0.1991, 0.4487, 0.1991, 0.3198, 0.2047, 0.3198, 0.06674, 0.4597, 0.03977, 0.4597, 0.03977, 0.3307, 0.06674, 0.3307, 0.1169, 0.4597, 0.1087, 0.4597, 0.1087, 0.3307, 0.1169, 0.3307, 0.1833, 0.4487, 0.1833, 0.3198, 0.1991, 0.3198, 0.1991, 0.4487, 0.1777, 0.253, 0.1833, 0.253, 0.1833, 0.3198, 0.1777, 0.3198, 0.1255, 0.2639, 0.1337, 0.2639, 0.1337, 0.3307, 0.1255, 0.3307, 0.1169, 0.4789, 0.1087, 0.4789, 0.1087, 0.4597, 0.1169, 0.4597, 0.7104, 0.7091, 0.7104, 0.6821, 0.7186, 0.6821, 0.7186, 0.6876, 0.7186, 0.7035, 0.7186, 0.7091, 0.3986, 0.6821, 0.3986, 0.8389, 0.3827, 0.8389, 0.3827, 0.6821, 0.1777, 0.3198, 0.1833, 0.3198, 0.1833, 0.4487, 0.1777, 0.4487, 0.2792, 0.3428, 0.2682, 0.351, 0.2682, 0.1777, 0.2784, 0.1777, 0.2402, 0.004266, 0.2402, 0.1777, 0.2132, 0.1777, 0.2132, 0.004266, 0.2132, 0.3596, 0.2188, 0.3596, 0.2188, 0.5248, 0.2132, 0.5248, 0.8025, 0.004266, 0.8025, 0.1695, 0.7867, 0.1695, 0.7867, 0.004266, 0.5322, 0.6821, 0.5338, 0.6821, 0.5338, 0.8552, 0.5322, 0.8552, 0.8025, 0.3432, 0.8025, 0.5084, 0.7867, 0.5084, 0.7867, 0.3432, 0.127, 0.6474, 0.1255, 0.6474, 0.1255, 0.4875, 0.127, 0.4875, 0.02013, 0.4875, 0.02013, 0.6527, 0.004266, 0.6527, 0.004266, 0.4875, 0.5241, 0.3485, 0.5188, 0.3432, 0.7026, 0.3432, 0.6973, 0.3485, 0.6973, 0.3293, 0.7026, 0.3346, 0.5188, 0.3346, 0.5241, 0.3293, 0.7166, 0.00957, 0.7113, 0.004266, 0.7781, 0.004266, 0.7728, 0.00957, 0.7728, 0.6683, 0.7781, 0.6736, 0.7113, 0.6736, 0.7166, 0.6683, 0.8111, 0.324, 0.8111, 0.1642, 0.9844, 0.1642, 0.9842, 0.324, 0.5453, 0.797, 0.7052, 0.797, 0.7052, 0.8532, 0.5453, 0.8532, 0.9842, 0.3432, 0.9844, 0.5031, 0.8111, 0.5031, 0.8111, 0.3432, 0.8448, 0.963, 0.6849, 0.963, 0.6849, 0.9068, 0.8448, 0.9068, 0.5242, 0.5084, 0.5189, 0.5084, 0.5188, 0.3432, 0.5241, 0.3485, 0.6973, 0.3485, 0.7026, 0.3432, 0.7028, 0.5084, 0.6975, 0.5084, 0.7166, 0.6683, 0.7113, 0.6736, 0.7113, 0.5084, 0.7166, 0.5084, 0.7166, 0.1695, 0.7113, 0.1695, 0.7113, 0.004266, 0.7166, 0.00957, 0.5241, 0.3293, 0.5188, 0.3346, 0.5189, 0.1695, 0.5242, 0.1695, 0.7728, 0.5084, 0.7781, 0.5084, 0.7781, 0.6736, 0.7728, 0.6683, 0.7728, 0.00957, 0.7781, 0.004266, 0.7781, 0.1695, 0.7728, 0.1695, 0.6975, 0.1695, 0.7028, 0.1695, 0.7026, 0.3346, 0.6973, 0.3293, 0.8758, 0.6715, 0.8773, 0.6715, 0.8773, 0.8314, 0.8758, 0.8314, 0.5137, 0.8552, 0.5121, 0.8552, 0.5121, 0.6821, 0.5137, 0.6821, 0.8874, 0.8314, 0.8859, 0.8314, 0.8859, 0.6715, 0.8874, 0.6715, 0.6837, 0.6821, 0.6852, 0.6821, 0.6852, 0.7383, 0.6837, 0.7383, 0.1959, 0.6171, 0.1944, 0.6171, 0.1944, 0.4572, 0.1959, 0.4572, 0.6651, 0.7383, 0.6635, 0.7383, 0.6635, 0.6821, 0.6651, 0.6821, 0.8959, 0.6715, 0.8974, 0.6715, 0.8974, 0.8314, 0.8959, 0.8314, 0.09493, 0.6474, 0.09341, 0.6474, 0.09341, 0.4875, 0.09493, 0.4875, 0.1087, 0.4875, 0.1103, 0.4875, 0.1103, 0.6474, 0.1087, 0.6474, 0.1255, 0.3307, 0.1337, 0.3307, 0.1337, 0.4597, 0.1255, 0.4597, 0.4125, 0.004266, 0.5103, 0.004266, 0.5103, 0.1695, 0.4125, 0.1695, 0.2487, 0.69, 0.2487, 0.5248, 0.268, 0.5248, 0.268, 0.69, 0.1615, 0.4572, 0.1615, 0.6224, 0.1422, 0.6224, 0.1422, 0.4572, 0.4041, 0.6821, 0.4041, 0.8389, 0.3986, 0.8389, 0.3986, 0.6821, 0.3827, 0.6821, 0.3827, 0.8389, 0.3771, 0.8389, 0.3771, 0.6821, 0.5616, 0.6821, 0.5616, 0.7799, 0.5423, 0.7799, 0.5423, 0.6821, 0.4069, 0.004266, 0.4069, 0.1695, 0.3911, 0.1695, 0.3911, 0.004266, 0.4125, 0.004266, 0.4125, 0.1695, 0.4069, 0.1695, 0.4069, 0.004266, 0.4041, 0.6821, 0.4936, 0.6821, 0.4936, 0.8389, 0.4041, 0.8389, 0.3855, 0.1695, 0.2877, 0.1695, 0.2877, 0.004266, 0.3855, 0.004266, 0.6257, 0.7799, 0.6257, 0.6821, 0.645, 0.6821, 0.645, 0.7799, 0.3771, 0.8389, 0.2877, 0.8389, 0.2877, 0.6821, 0.3771, 0.6821, 0.3855, 0.3515, 0.3855, 0.3432, 0.3911, 0.3432, 0.3911, 0.3515, 0.4069, 0.3515, 0.4069, 0.3432, 0.4125, 0.3432, 0.4125, 0.3515, 0.3911, 0.3515, 0.3911, 0.3432, 0.4069, 0.3432, 0.4069, 0.3515, 0.5019, 0.3515, 0.5103, 0.3432, 0.5103, 0.5084, 0.5019, 0.5084, 0.2961, 0.5084, 0.2877, 0.5084, 0.2877, 0.3432, 0.2961, 0.3515, 0.4125, 0.3515, 0.4125, 0.3432, 0.5103, 0.3432, 0.5019, 0.3515, 0.2961, 0.3515, 0.2877, 0.3432, 0.3855, 0.3432, 0.3855, 0.3515])
me_cube_018.materials.append(mat_cedule_f_bottom)
me_cube_018.materials.append(mat_cedule_f_top)
me_cube_018.materials.append(mat_cedule_b_top)
me_cube_018.materials.append(mat_cedule_b_bottom)
me_cube_018.materials.append(mat_cedule)
me_cube_018.update()
me_cube_001 = bpy.data.meshes.new('Cube.001')
me_cube_001.from_pydata([(-0.07, 0.8574, 1.118e-08), (-0.07, 0.8574, 2.407), (0.07, 0.8574, 1.118e-08), (0.07, 0.8574, 2.407), (-0.07, 0.9, 0.0), (-0.07, 0.9, 2.464), (0.07, 0.9, 2.464), (0.07, 0.9, 0.0), (-0.04118, 0.8574, -7.451e-09), (-0.04118, 0.8574, 2.405), (0.04117, 0.8574, 2.405), (0.04117, 0.8574, -7.451e-09), (-0.07, 0.9, 2.27), (0.07, 0.9, 2.27), (-0.07, 0.8574, 2.268), (0.07, 0.8574, 2.268), (-0.04118, 0.8299, 2.24), (0.04117, 0.8299, 2.24), (-0.07, 0.9, 1.314), (0.07, 0.9, 1.314), (-0.07, 0.8574, 1.314), (0.07, 0.8574, 1.314), (-0.04118, 0.8299, 1.342), (0.04117, 0.8299, 1.342), (-0.07, 0.9, 1.116), (0.07, 0.9, 1.116), (-0.07, 0.8574, 1.116), (0.07, 0.8574, 1.116), (-0.04118, 0.8299, 1.088), (0.04117, 0.8299, 1.088), (-0.07, 0.9, 0.7695), (0.07, 0.9, 0.7695), (-0.07, 0.8574, 0.7694), (0.07, 0.8574, 0.7694), (-0.04118, 0.8299, 0.7968), (0.04117, 0.8299, 0.7968), (0.04117, 0.8574, 0.1), (-0.04118, 0.814, 0.1), (0.07, 0.814, 0.1), (-0.07, 0.814, 0.1), (0.07, 0.9, 0.1), (-0.07, 0.9, 0.1), (-0.07, 0.0, 2.464), (0.07, 0.0, 2.464), (-0.07, 0.0, 2.411), (0.07, 0.0, 2.411), (-0.04118, 0.0, 2.409), (0.04117, 0.0, 2.409), (0.04117, 5.96e-08, 2.269), (-0.04118, 5.96e-08, 2.269), (-0.04118, 5.96e-08, 1.314), (0.04117, 5.96e-08, 1.314), (0.04117, 5.96e-08, 1.116), (-0.04118, 5.96e-08, 1.116), (-0.04118, 5.96e-08, 0.7695), (0.04117, 5.96e-08, 0.7695), (-0.04118, 0.8574, 2.268), (-0.04118, 0.8574, 1.314), (0.04117, 0.8574, 2.268), (0.04117, 0.8574, 1.314), (-0.04118, 0.8574, 1.116), (-0.04118, 0.8574, 0.7693), (0.04117, 0.8574, 1.116), (0.04117, 0.8574, 0.7693), (-0.04118, 3.725e-09, 1.342), (-0.04118, -3.725e-09, 2.241), (0.04117, 7.451e-09, 1.342), (0.04117, -3.725e-09, 2.241), (-0.04118, 3.725e-09, 0.797), (-0.04118, 3.725e-09, 1.089), (0.04117, 3.725e-09, 0.797), (0.04117, 3.725e-09, 1.089), (-0.03327, 0.0, 2.241), (-0.03327, 0.0, 1.342), (0.03326, 0.0, 2.241), (0.03326, 0.0, 1.342), (-0.03327, 0.0, 1.089), (-0.03327, 0.0, 0.797), (0.03326, 0.0, 1.089), (0.03326, 0.0, 0.797), (-0.03327, 0.8299, 2.24), (-0.03327, 0.8299, 1.342), (0.03326, 0.8299, 2.24), (0.03326, 0.8299, 1.342), (-0.03327, 0.8299, 1.088), (-0.03327, 0.8299, 0.7968), (0.03326, 0.8299, 1.088), (0.03326, 0.8299, 0.7968), (-0.07, 0.0, 1.118e-08), (0.07, 0.0, 1.118e-08), (-0.04118, 0.0, -7.451e-09), (0.04117, 0.0, 0.1), (0.04117, 0.0, -7.451e-09), (-0.5342, 0.814, 0.1), (-0.5776, 0.8574, 1.118e-08), (0.5343, 0.814, 0.1), (0.5777, 0.8574, 1.118e-08), (-0.5776, 0.0, 0.1), (-0.5776, 0.0, 1.118e-08), (0.5777, 0.0, 0.1), (0.5777, 0.0, 1.118e-08), (-0.07, 0.8574, 0.1), (-0.04118, 0.8574, 0.1), (0.07, 0.8574, 0.1), (0.04117, 0.814, 0.1), (-0.07, -3.725e-09, 0.1), (-0.04118, -3.725e-09, 0.1), (0.07, -3.725e-09, 0.1), (0.5777, 0.8574, 0.1), (-0.5776, 0.8574, 0.1), (0.5343, -7.451e-09, 0.1), (-0.5342, 0.0, 0.1)], [], [(15, 3, 10, 58), (12, 5, 6, 13), (14, 1, 5, 12), (103, 2, 7, 40), (45, 3, 6, 43), (46, 9, 10, 47), (56, 58, 10, 9), (44, 1, 9, 46), (4, 41, 40, 7), (11, 2, 89, 92), (1, 14, 56, 9), (61, 63, 55, 54), (3, 15, 13, 6), (20, 14, 12, 18), (18, 12, 13, 19), (21, 15, 58, 59), (27, 21, 59, 62), (24, 18, 19, 25), (26, 20, 18, 24), (60, 62, 59, 57), (14, 20, 57, 56), (15, 21, 19, 13), (17, 67, 74, 82), (32, 26, 24, 30), (30, 24, 25, 31), (33, 27, 62, 63), (20, 26, 60, 57), (21, 27, 25, 19), (103, 33, 63, 36), (41, 30, 31, 40), (101, 32, 30, 41), (102, 36, 63, 61), (26, 32, 61, 60), (27, 33, 31, 25), (0, 101, 41, 4), (7, 2, 11, 8, 0, 4), (104, 37, 106, 91), (32, 101, 102, 61), (1, 44, 42, 5), (6, 5, 42, 43), (3, 45, 47, 10), (57, 59, 51, 50), (16, 22, 81, 80), (62, 60, 53, 52), (69, 28, 84, 76), (58, 56, 49, 48), (22, 16, 56, 57), (17, 23, 59, 58), (34, 28, 60, 61), (29, 35, 63, 62), (83, 82, 74, 75), (84, 85, 77, 76), (80, 81, 73, 72), (87, 86, 78, 79), (64, 22, 57, 50), (16, 65, 49, 56), (35, 70, 55, 63), (68, 34, 61, 54), (23, 66, 51, 59), (71, 29, 62, 52), (28, 69, 53, 60), (67, 17, 58, 48), (22, 64, 73, 81), (23, 17, 82, 83), (65, 16, 80, 72), (28, 34, 85, 84), (70, 35, 87, 79), (35, 29, 86, 87), (34, 68, 77, 85), (66, 23, 83, 75), (29, 71, 78, 86), (33, 103, 40, 31), (0, 88, 98, 94), (109, 94, 98, 97), (96, 108, 99, 100), (38, 104, 91, 107), (37, 39, 105, 106), (2, 103, 108, 96), (8, 11, 92, 90), (0, 8, 90, 88), (38, 107, 110, 95), (89, 2, 96, 100), (101, 0, 94, 109), (105, 39, 93, 111), (39, 37, 102, 101), (104, 38, 103, 36), (37, 104, 36, 102), (95, 110, 99, 108), (111, 93, 109, 97), (38, 95, 108, 103), (93, 39, 101, 109)])
me_cube_001.polygons.foreach_set('material_index', [0, 0, 0, 0, 0, 0, 0, 0, 0, 0, 0, 0, 0, 0, 0, 0, 0, 0, 0, 0, 0, 0, 0, 0, 0, 0, 0, 0, 0, 0, 0, 0, 0, 0, 0, 0, 1, 0, 0, 0, 0, 0, 0, 0, 0, 0, 0, 0, 0, 0, 2, 2, 2, 2, 0, 0, 0, 0, 0, 0, 0, 0, 0, 0, 0, 0, 0, 0, 0, 0, 0, 0, 0, 0, 0, 1, 1, 0, 0, 0, 1, 0, 0, 1, 0, 0, 0, 0, 0, 0, 0])
_uv = me_cube_001.uv_layers.new(name='UVMap')
_uv.uv.foreach_set('vector', [0.4303, -1.348, 0.4303, -1.484, 0.4586, -1.482, 0.4586, -1.347, 0.2928, -1.293, 0.2928, -1.484, 0.4303, -1.484, 0.4303, -1.293, -0.6327, -1.292, -0.6327, -1.428, -0.5909, -1.484, -0.5909, -1.293, -0.5491, 0.8374, -0.5491, 0.9356, -0.5909, 0.9356, -0.5909, 0.8374, 0.2928, -1.432, -0.5491, -1.428, -0.5909, -1.484, 0.2928, -1.484, 2.055, -1.484, 2.054, -0.6418, 1.974, -0.6418, 1.974, -1.484, 0.5346, -1.347, 0.4586, -1.347, 0.4586, -1.482, 0.5395, -1.482, 2.083, -1.484, 2.083, -0.6418, 2.054, -0.6418, 2.055, -1.484, 0.2928, 0.9356, 0.2928, 0.8374, 0.4303, 0.8374, 0.4303, 0.9356, 0.6096, -0.9569, 0.6096, -0.9853, 1.452, -0.9851, 1.452, -0.9568, 0.5678, -1.484, 0.5629, -1.348, 0.5346, -1.347, 0.5395, -1.482, 2.263, 1.627, 2.182, 1.627, 2.182, 0.7853, 2.263, 0.7853, -0.5491, -1.428, -0.5491, -1.292, -0.5909, -1.293, -0.5909, -1.484, -0.6327, -0.3549, -0.6327, -1.292, -0.5909, -1.293, -0.5909, -0.3551, 0.2928, -0.3551, 0.2928, -1.293, 0.4303, -1.293, 0.4303, -0.3551, 0.4303, -0.4107, 0.4303, -1.348, 0.4586, -1.347, 0.4586, -0.4106, 0.4303, -0.2162, 0.4303, -0.4107, 0.4586, -0.4106, 0.4586, -0.2161, 0.2928, -0.1605, 0.2928, -0.3551, 0.4303, -0.3551, 0.4303, -0.1605, -0.6327, -0.1603, -0.6327, -0.3549, -0.5909, -0.3551, -0.5909, -0.1605, 0.5395, -0.2161, 0.4586, -0.2161, 0.4586, -0.4106, 0.5346, -0.4106, 0.5629, -1.348, 0.5629, -0.4107, 0.5346, -0.4106, 0.5346, -1.347, -0.5491, -1.292, -0.5491, -0.3549, -0.5909, -0.3551, -0.5909, -1.293, 0.5599, 1.596, 0.56, 0.7815, 0.5678, 0.7815, 0.5676, 1.596, -0.6327, 0.1801, -0.6327, -0.1603, -0.5909, -0.1605, -0.5909, 0.18, 0.2928, 0.18, 0.2928, -0.1605, 0.4303, -0.1605, 0.4303, 0.18, 0.4303, 0.1242, 0.4303, -0.2162, 0.4586, -0.2161, 0.4586, 0.1243, 0.5629, -0.4107, 0.5678, -0.2162, 0.5395, -0.2161, 0.5346, -0.4106, -0.5491, -0.3549, -0.5491, -0.1603, -0.5909, -0.1605, -0.5909, -0.3551, 0.4303, 0.7815, 0.4303, 0.1242, 0.4586, 0.1243, 0.4586, 0.7815, 0.2928, 0.8374, 0.2928, 0.18, 0.4303, 0.18, 0.4303, 0.8374, -0.6327, 0.8374, -0.6327, 0.1801, -0.5909, 0.18, -0.5909, 0.8374, 0.5395, 0.7815, 0.4586, 0.7815, 0.4586, 0.1243, 0.5395, 0.1243, 0.5678, -0.2162, 0.5678, 0.1242, 0.5395, 0.1243, 0.5395, -0.2161, -0.5491, -0.1603, -0.5491, 0.1801, -0.5909, 0.18, -0.5909, -0.1605, -0.6327, 0.9356, -0.6327, 0.8374, -0.5909, 0.8374, -0.5909, 0.9356, 0.5678, -0.9853, 0.6096, -0.9853, 0.6096, -0.9569, 0.6096, -0.8761, 0.6096, -0.8478, 0.5678, -0.8478, 1.367, 1.269, 1.367, 1.35, 0.5678, 1.35, 0.5678, 1.269, 0.5678, 0.1242, 0.5678, 0.7815, 0.5395, 0.7815, 0.5395, 0.1243, -0.6327, -1.428, -1.475, -1.432, -1.475, -1.484, -0.5909, -1.484, 1.589, -0.6, 1.452, -0.6, 1.452, -1.484, 1.589, -1.484, 1.945, -0.6418, 1.945, -1.484, 1.974, -1.484, 1.974, -0.6418, 2.306, 0.4928, 2.225, 0.4928, 2.225, -0.3492, 2.306, -0.3492, 1.605, -1.484, 1.605, -0.6012, 1.597, -0.6012, 1.597, -1.484, 2.344, 1.627, 2.263, 1.627, 2.263, 0.7853, 2.344, 0.7853, 2.322, -0.3492, 2.321, 0.4657, 2.314, 0.4657, 2.314, -0.3492, 2.36, -0.6418, 2.279, -0.6418, 2.279, -1.484, 2.36, -1.484, 0.1822, 1.846, 0.1822, 0.9637, 0.2092, 0.9367, 0.2092, 1.873, -1.448, 0.9637, -1.448, 1.846, -1.475, 1.873, -1.475, 0.9367, 0.2363, 1.751, 0.5226, 1.751, 0.5496, 1.778, 0.2092, 1.778, 1.632, -0.6689, 1.905, -0.6689, 1.932, -0.6418, 1.605, -0.6418, 1.367, 1.669, 1.367, 0.7863, 2.182, 0.7853, 2.182, 1.669, 2.492, 2.456, 2.205, 2.456, 2.206, 1.641, 2.492, 1.641, 2.225, -0.3482, 2.225, 0.5344, 1.41, 0.5342, 1.41, -0.3492, 2.158, 2.532, 1.872, 2.532, 1.871, 1.718, 2.158, 1.718, -0.6327, 1.846, 0.1822, 1.846, 0.2092, 1.873, -0.6327, 1.873, 0.1822, 0.9637, -0.6327, 0.9627, -0.6327, 0.9356, 0.2092, 0.9367, 1.905, -0.6689, 1.904, -1.484, 1.931, -1.484, 1.932, -0.6418, 0.2364, 0.9356, 0.2363, 1.751, 0.2092, 1.778, 0.2094, 0.9356, -1.448, 1.846, -0.6327, 1.846, -0.6327, 1.873, -1.475, 1.873, 1.632, -1.484, 1.632, -0.6689, 1.605, -0.6418, 1.605, -1.484, 0.5226, 1.751, 0.5228, 0.9356, 0.5498, 0.9356, 0.5496, 1.778, -0.6327, 0.9627, -1.448, 0.9637, -1.475, 0.9367, -0.6327, 0.9356, 2.337, 0.4657, 2.337, -0.3492, 2.345, -0.3492, 2.345, 0.4657, 1.589, -0.6012, 1.589, -1.484, 1.597, -1.484, 1.597, -0.6012, 0.5599, 0.7815, 0.5597, 1.596, 0.552, 1.596, 0.5521, 0.7815, 1.62, -0.6418, 1.62, -0.3555, 1.612, -0.3555, 1.612, -0.6418, 2.329, -0.3492, 2.329, 0.4657, 2.322, 0.4657, 2.322, -0.3492, 1.605, -0.3555, 1.605, -0.6418, 1.612, -0.6418, 1.612, -0.3555, 2.344, 1.6, 2.344, 0.7853, 2.352, 0.7853, 2.352, 1.6, 2.337, -0.3492, 2.337, 0.4657, 2.329, 0.4657, 2.329, -0.3492, 2.306, 0.4657, 2.306, -0.3492, 2.314, -0.3492, 2.313, 0.4657, -0.5491, 0.1801, -0.5491, 0.8374, -0.5909, 0.8374, -0.5909, 0.18, 0.6096, -0.8478, 1.452, -0.8476, 1.451, -0.3492, 0.6095, -0.3493, 2.084, -1.473, 2.18, -1.473, 2.18, -0.6528, 2.084, -0.6528, 2.279, -0.6418, 2.181, -0.6418, 2.181, -1.484, 2.279, -1.484, 1.367, 1.241, 1.367, 1.269, 0.5678, 1.269, 0.5678, 1.241, 1.367, 1.35, 1.367, 1.379, 0.5678, 1.379, 0.5678, 1.35, 1.752, 2.167, 1.654, 2.167, 1.654, 1.669, 1.752, 1.669, 0.6096, -0.8761, 0.6096, -0.9569, 1.452, -0.9568, 1.452, -0.8759, 0.6096, -0.8478, 0.6096, -0.8761, 1.452, -0.8759, 1.452, -0.8476, 1.367, 1.241, 0.5678, 1.241, 0.5678, 0.7853, 1.367, 0.7853, 1.452, -0.9851, 0.6096, -0.9853, 0.6097, -1.484, 1.452, -1.484, 1.752, 1.669, 1.85, 1.669, 1.85, 2.167, 1.752, 2.167, 0.5678, 1.379, 1.367, 1.379, 1.367, 1.834, 0.5678, 1.834, 1.367, 0.2868, 1.367, 0.2585, 1.41, 0.2585, 1.41, 0.2868, 1.367, 0.1776, 1.367, 0.1493, 1.41, 0.1493, 1.41, 0.1776, 1.367, 0.2585, 1.367, 0.1776, 1.41, 0.1776, 1.41, 0.2585, 1.367, -0.3065, 0.5678, -0.3065, 0.5678, -0.3492, 1.41, -0.3492, 0.5678, 0.7426, 1.367, 0.7426, 1.41, 0.7853, 0.5678, 0.7853, 1.367, 0.1493, 1.367, -0.3065, 1.41, -0.3492, 1.41, 0.1493, 1.367, 0.7426, 1.367, 0.2868, 1.41, 0.2868, 1.41, 0.7853])
me_cube_001.materials.append(mat_black_green_metal_rust_001)
me_cube_001.materials.append(mat_granular_concrete_001)
me_cube_001.materials.append(None)
me_cube_001.update()
me_cube_002 = bpy.data.meshes.new('Cube.002')
me_cube_002.from_pydata([(-0.07, 0.8574, 1.118e-08), (-0.07, 0.8574, 2.407), (0.07, 0.8574, 1.118e-08), (0.07, 0.8574, 2.407), (-0.07, 0.9, 0.0), (-0.07, 0.9, 2.464), (0.07, 0.9, 2.464), (0.07, 0.9, 0.0), (-0.04118, 0.8574, -7.451e-09), (-0.04118, 0.8574, 2.405), (0.04117, 0.8574, 2.405), (0.04117, 0.8574, -7.451e-09), (-0.07, 0.9, 2.27), (0.07, 0.9, 2.27), (-0.07, 0.8574, 2.268), (0.07, 0.8574, 2.268), (-0.04118, 0.8299, 2.24), (0.04117, 0.8299, 2.24), (-0.07, 0.9, 1.314), (0.07, 0.9, 1.314), (-0.07, 0.8574, 1.314), (0.07, 0.8574, 1.314), (-0.04118, 0.8299, 1.342), (0.04117, 0.8299, 1.342), (-0.07, 0.9, 1.116), (0.07, 0.9, 1.116), (-0.07, 0.8574, 1.116), (0.07, 0.8574, 1.116), (-0.04118, 0.8299, 1.088), (0.04117, 0.8299, 1.088), (-0.07, 0.9, 0.7695), (0.07, 0.9, 0.7695), (-0.07, 0.8574, 0.7694), (0.07, 0.8574, 0.7694), (-0.04118, 0.8299, 0.7968), (0.04117, 0.8299, 0.7968), (0.04117, 0.8574, 0.1), (-0.04118, 0.814, 0.1), (0.07, 0.814, 0.1), (-0.07, 0.814, 0.1), (0.07, 0.9, 0.1), (-0.07, 0.9, 0.1), (-0.07, 0.0, 2.464), (0.07, 0.0, 2.464), (-0.07, 0.0, 2.411), (0.07, 0.0, 2.411), (-0.04118, 0.0, 2.409), (0.04117, 0.0, 2.409), (0.04117, 0.0, 2.269), (-0.04118, 0.0, 2.269), (-0.04118, 0.0, 1.314), (0.04117, 0.0, 1.314), (0.04117, 0.0, 1.116), (-0.04118, 0.0, 1.116), (-0.04118, 0.0, 0.7695), (0.04117, 0.0, 0.7695), (-0.04118, 0.8574, 2.268), (-0.04118, 0.8574, 1.314), (0.04117, 0.8574, 2.268), (0.04117, 0.8574, 1.314), (-0.04118, 0.8574, 1.116), (-0.04118, 0.8574, 0.7693), (0.04117, 0.8574, 1.116), (0.04117, 0.8574, 0.7693), (-0.04118, 0.0, 1.342), (-0.04118, 0.0, 2.241), (0.04117, 0.0, 1.342), (0.04117, 0.0, 2.241), (-0.04118, 0.0, 0.797), (-0.04118, 0.0, 1.089), (0.04117, 0.0, 0.797), (0.04117, 0.0, 1.089), (-0.03327, 0.0, 2.241), (-0.03327, 0.0, 1.342), (0.03326, 0.0, 2.241), (0.03326, 0.0, 1.342), (-0.03327, 0.0, 1.089), (-0.03327, 0.0, 0.797), (0.03326, 0.0, 1.089), (0.03326, 0.0, 0.797), (-0.03327, 0.8299, 2.24), (-0.03327, 0.8299, 1.342), (0.03326, 0.8299, 2.24), (0.03326, 0.8299, 1.342), (-0.03327, 0.8299, 1.088), (-0.03327, 0.8299, 0.7968), (0.03326, 0.8299, 1.088), (0.03326, 0.8299, 0.7968), (-0.07, 0.0, 1.118e-08), (0.07, 0.0, 1.118e-08), (-0.04118, 0.0, -7.451e-09), (0.04117, 0.0, 0.1), (0.04117, 0.0, -7.451e-09), (-0.5342, 0.814, 0.1), (-0.5776, 0.8574, 1.118e-08), (0.5343, 0.814, 0.1), (0.5777, 0.8574, 1.118e-08), (-0.5776, 0.0, 0.1), (-0.5776, 0.0, 1.118e-08), (0.5777, 0.0, 0.1), (0.5777, 0.0, 1.118e-08), (-0.07, 0.8574, 0.1), (-0.04118, 0.8574, 0.1), (0.07, 0.8574, 0.1), (0.04117, 0.814, 0.1), (-0.07, 0.0, 0.1), (-0.04118, 0.0, 0.1), (0.07, 0.0, 0.1), (0.5777, 0.8574, 0.1), (-0.5776, 0.8574, 0.1), (0.5343, 0.0, 0.1), (-0.5342, 0.0, 0.1), (-0.07, -0.8574, 1.118e-08), (-0.07, -0.8574, 2.407), (0.07, -0.8574, 1.118e-08), (0.07, -0.8574, 2.407), (-0.07, -0.9, 0.0), (-0.07, -0.9, 2.464), (0.07, -0.9, 2.464), (0.07, -0.9, 0.0), (-0.04118, -0.8574, -7.451e-09), (-0.04118, -0.8574, 2.405), (0.04117, -0.8574, 2.405), (0.04117, -0.8574, -7.451e-09), (-0.07, -0.9, 2.27), (0.07, -0.9, 2.27), (-0.07, -0.8574, 2.268), (0.07, -0.8574, 2.268), (-0.04118, -0.8299, 2.24), (0.04117, -0.8299, 2.24), (-0.07, -0.9, 1.314), (0.07, -0.9, 1.314), (-0.07, -0.8574, 1.314), (0.07, -0.8574, 1.314), (-0.04118, -0.8299, 1.342), (0.04117, -0.8299, 1.342), (-0.07, -0.9, 1.116), (0.07, -0.9, 1.116), (-0.07, -0.8574, 1.116), (0.07, -0.8574, 1.116), (-0.04118, -0.8299, 1.088), (0.04117, -0.8299, 1.088), (-0.07, -0.9, 0.7695), (0.07, -0.9, 0.7695), (-0.07, -0.8574, 0.7694), (0.07, -0.8574, 0.7694), (-0.04118, -0.8299, 0.7968), (0.04117, -0.8299, 0.7968), (0.04117, -0.8574, 0.1), (-0.04118, -0.814, 0.1), (0.07, -0.814, 0.1), (-0.07, -0.814, 0.1), (0.07, -0.9, 0.1), (-0.07, -0.9, 0.1), (-0.04118, -0.8574, 2.268), (-0.04118, -0.8574, 1.314), (0.04117, -0.8574, 2.268), (0.04117, -0.8574, 1.314), (-0.04118, -0.8574, 1.116), (-0.04118, -0.8574, 0.7693), (0.04117, -0.8574, 1.116), (0.04117, -0.8574, 0.7693), (-0.03327, -0.8299, 2.24), (-0.03327, -0.8299, 1.342), (0.03326, -0.8299, 2.24), (0.03326, -0.8299, 1.342), (-0.03327, -0.8299, 1.088), (-0.03327, -0.8299, 0.7968), (0.03326, -0.8299, 1.088), (0.03326, -0.8299, 0.7968), (-0.5342, -0.814, 0.1), (-0.5776, -0.8574, 1.118e-08), (0.5343, -0.814, 0.1), (0.5777, -0.8574, 1.118e-08), (-0.07, -0.8574, 0.1), (-0.04118, -0.8574, 0.1), (0.07, -0.8574, 0.1), (0.04117, -0.814, 0.1), (0.5777, -0.8574, 0.1), (-0.5776, -0.8574, 0.1)], [], [(15, 3, 10, 58), (12, 5, 6, 13), (14, 1, 5, 12), (103, 2, 7, 40), (45, 3, 6, 43), (46, 9, 10, 47), (56, 58, 10, 9), (44, 1, 9, 46), (4, 41, 40, 7), (11, 2, 89, 92), (1, 14, 56, 9), (61, 63, 55, 54), (3, 15, 13, 6), (20, 14, 12, 18), (18, 12, 13, 19), (21, 15, 58, 59), (27, 21, 59, 62), (24, 18, 19, 25), (26, 20, 18, 24), (60, 62, 59, 57), (14, 20, 57, 56), (15, 21, 19, 13), (17, 67, 74, 82), (32, 26, 24, 30), (30, 24, 25, 31), (33, 27, 62, 63), (20, 26, 60, 57), (21, 27, 25, 19), (103, 33, 63, 36), (41, 30, 31, 40), (101, 32, 30, 41), (102, 36, 63, 61), (26, 32, 61, 60), (27, 33, 31, 25), (0, 101, 41, 4), (7, 2, 11, 8, 0, 4), (104, 37, 106, 91), (32, 101, 102, 61), (1, 44, 42, 5), (6, 5, 42, 43), (3, 45, 47, 10), (57, 59, 51, 50), (16, 22, 81, 80), (62, 60, 53, 52), (69, 28, 84, 76), (58, 56, 49, 48), (22, 16, 56, 57), (17, 23, 59, 58), (34, 28, 60, 61), (29, 35, 63, 62), (83, 82, 74, 75), (84, 85, 77, 76), (80, 81, 73, 72), (87, 86, 78, 79), (64, 22, 57, 50), (16, 65, 49, 56), (35, 70, 55, 63), (68, 34, 61, 54), (23, 66, 51, 59), (71, 29, 62, 52), (28, 69, 53, 60), (67, 17, 58, 48), (22, 64, 73, 81), (23, 17, 82, 83), (65, 16, 80, 72), (28, 34, 85, 84), (70, 35, 87, 79), (35, 29, 86, 87), (34, 68, 77, 85), (66, 23, 83, 75), (29, 71, 78, 86), (33, 103, 40, 31), (0, 88, 98, 94), (109, 94, 98, 97), (96, 108, 99, 100), (38, 104, 91, 107), (37, 39, 105, 106), (2, 103, 108, 96), (8, 11, 92, 90), (0, 8, 90, 88), (38, 107, 110, 95), (89, 2, 96, 100), (101, 0, 94, 109), (105, 39, 93, 111), (39, 37, 102, 101), (104, 38, 103, 36), (37, 104, 36, 102), (95, 110, 99, 108), (111, 93, 109, 97), (38, 95, 108, 103), (93, 39, 101, 109), (127, 156, 122, 115), (124, 125, 118, 117), (126, 124, 117, 113), (176, 152, 119, 114), (45, 43, 118, 115), (46, 47, 122, 121), (154, 121, 122, 156), (44, 46, 121, 113), (116, 119, 152, 153), (123, 92, 89, 114), (113, 121, 154, 126), (159, 54, 55, 161), (115, 118, 125, 127), (132, 130, 124, 126), (130, 131, 125, 124), (133, 157, 156, 127), (139, 160, 157, 133), (136, 137, 131, 130), (138, 136, 130, 132), (158, 155, 157, 160), (126, 154, 155, 132), (127, 125, 131, 133), (129, 164, 74, 67), (144, 142, 136, 138), (142, 143, 137, 136), (145, 161, 160, 139), (132, 155, 158, 138), (133, 131, 137, 139), (176, 148, 161, 145), (153, 152, 143, 142), (174, 153, 142, 144), (175, 159, 161, 148), (138, 158, 159, 144), (139, 137, 143, 145), (112, 116, 153, 174), (119, 116, 112, 120, 123, 114), (177, 91, 106, 149), (144, 159, 175, 174), (113, 117, 42, 44), (118, 43, 42, 117), (115, 122, 47, 45), (155, 50, 51, 157), (128, 162, 163, 134), (160, 52, 53, 158), (69, 76, 166, 140), (156, 48, 49, 154), (134, 155, 154, 128), (129, 156, 157, 135), (146, 159, 158, 140), (141, 160, 161, 147), (165, 75, 74, 164), (166, 76, 77, 167), (162, 72, 73, 163), (169, 79, 78, 168), (64, 50, 155, 134), (128, 154, 49, 65), (147, 161, 55, 70), (68, 54, 159, 146), (135, 157, 51, 66), (71, 52, 160, 141), (140, 158, 53, 69), (67, 48, 156, 129), (134, 163, 73, 64), (135, 165, 164, 129), (65, 72, 162, 128), (140, 166, 167, 146), (70, 79, 169, 147), (147, 169, 168, 141), (146, 167, 77, 68), (66, 75, 165, 135), (141, 168, 78, 71), (145, 143, 152, 176), (112, 171, 98, 88), (179, 97, 98, 171), (173, 100, 99, 178), (150, 107, 91, 177), (149, 106, 105, 151), (114, 173, 178, 176), (120, 90, 92, 123), (112, 88, 90, 120), (150, 172, 110, 107), (89, 100, 173, 114), (174, 179, 171, 112), (105, 111, 170, 151), (151, 174, 175, 149), (177, 148, 176, 150), (149, 175, 148, 177), (172, 178, 99, 110), (111, 97, 179, 170), (150, 176, 178, 172), (170, 179, 174, 151)])
me_cube_002.polygons.foreach_set('material_index', [0, 0, 0, 0, 0, 0, 0, 0, 0, 0, 0, 0, 0, 0, 0, 0, 0, 0, 0, 0, 0, 0, 0, 0, 0, 0, 0, 0, 0, 0, 0, 0, 0, 0, 0, 0, 1, 0, 0, 0, 0, 0, 0, 0, 0, 0, 0, 0, 0, 0, 2, 2, 2, 2, 0, 0, 0, 0, 0, 0, 0, 0, 0, 0, 0, 0, 0, 0, 0, 0, 0, 0, 0, 0, 0, 1, 1, 0, 0, 0, 1, 0, 0, 1, 0, 0, 0, 0, 0, 0, 0, 0, 0, 0, 0, 0, 0, 0, 0, 0, 0, 0, 0, 0, 0, 0, 0, 0, 0, 0, 0, 0, 0, 0, 0, 0, 0, 0, 0, 0, 0, 0, 0, 0, 0, 0, 0, 1, 0, 0, 0, 0, 0, 0, 0, 0, 0, 0, 0, 0, 0, 2, 2, 2, 2, 0, 0, 0, 0, 0, 0, 0, 0, 0, 0, 0, 0, 0, 0, 0, 0, 0, 0, 0, 0, 0, 1, 1, 0, 0, 0, 1, 0, 0, 1, 0, 0, 0, 0, 0, 0, 0])
_uv = me_cube_002.uv_layers.new(name='UVMap')
_uv.uv.foreach_set('vector', [0.1422, 0.03095, 0.1422, 0.004266, 0.1478, 0.004566, 0.1478, 0.03105, 0.004266, 0.0417, 0.004266, 0.004266, 0.03124, 0.004266, 0.03124, 0.0417, 0.07527, 0.04191, 0.07527, 0.01523, 0.08348, 0.004266, 0.08348, 0.0417, 0.1002, 0.4597, 0.1002, 0.4789, 0.09201, 0.4789, 0.09201, 0.4597, 0.2589, 0.1777, 0.2597, 0.3428, 0.2487, 0.351, 0.2487, 0.1777, 0.2346, 0.5248, 0.2346, 0.69, 0.2188, 0.69, 0.2188, 0.5248, 0.1636, 0.03105, 0.1478, 0.03105, 0.1478, 0.004566, 0.1636, 0.004566, 0.2402, 0.5248, 0.2402, 0.69, 0.2346, 0.69, 0.2346, 0.5248, 0.004266, 0.4789, 0.004266, 0.4597, 0.03124, 0.4597, 0.03124, 0.4789, 0.3911, 0.3346, 0.3855, 0.3346, 0.3855, 0.1695, 0.3911, 0.1695, 0.1692, 0.004266, 0.1692, 0.03095, 0.1636, 0.03105, 0.1636, 0.004566, 0.1859, 0.7876, 0.17, 0.7876, 0.17, 0.6224, 0.1859, 0.6224, 0.1002, 0.01523, 0.1002, 0.04191, 0.09201, 0.0417, 0.09201, 0.004266, 0.07527, 0.2258, 0.07527, 0.04191, 0.08348, 0.0417, 0.08348, 0.2257, 0.004266, 0.2257, 0.004266, 0.0417, 0.03124, 0.0417, 0.03124, 0.2257, 0.1422, 0.2148, 0.1422, 0.03095, 0.1478, 0.03105, 0.1478, 0.2148, 0.1422, 0.253, 0.1422, 0.2148, 0.1478, 0.2148, 0.1478, 0.253, 0.004266, 0.2639, 0.004266, 0.2257, 0.03124, 0.2257, 0.03124, 0.2639, 0.07527, 0.2639, 0.07527, 0.2258, 0.08348, 0.2257, 0.08348, 0.2639, 0.1636, 0.253, 0.1478, 0.253, 0.1478, 0.2148, 0.1636, 0.2148, 0.1692, 0.03095, 0.1692, 0.2148, 0.1636, 0.2148, 0.1636, 0.03105, 0.1002, 0.04191, 0.1002, 0.2258, 0.09201, 0.2257, 0.09201, 0.0417, 0.2777, 0.6793, 0.2777, 0.5195, 0.2792, 0.5195, 0.2792, 0.6793, 0.07527, 0.3307, 0.07527, 0.2639, 0.08348, 0.2639, 0.08348, 0.3307, 0.004266, 0.3307, 0.004266, 0.2639, 0.03124, 0.2639, 0.03124, 0.3307, 0.1422, 0.3198, 0.1422, 0.253, 0.1478, 0.253, 0.1478, 0.3198, 0.1692, 0.2148, 0.1692, 0.253, 0.1636, 0.253, 0.1636, 0.2148, 0.1002, 0.2258, 0.1002, 0.2639, 0.09201, 0.2639, 0.09201, 0.2257, 0.1422, 0.4487, 0.1422, 0.3198, 0.1478, 0.3198, 0.1478, 0.4487, 0.004266, 0.4597, 0.004266, 0.3307, 0.03124, 0.3307, 0.03124, 0.4597, 0.07527, 0.4597, 0.07527, 0.3307, 0.08348, 0.3307, 0.08348, 0.4597, 0.1636, 0.4487, 0.1478, 0.4487, 0.1478, 0.3198, 0.1636, 0.3198, 0.1692, 0.253, 0.1692, 0.3198, 0.1636, 0.3198, 0.1636, 0.253, 0.1002, 0.2639, 0.1002, 0.3307, 0.09201, 0.3307, 0.09201, 0.2639, 0.07527, 0.4789, 0.07527, 0.4597, 0.08348, 0.4597, 0.08348, 0.4789, 0.7019, 0.7091, 0.6937, 0.7091, 0.6937, 0.7035, 0.6937, 0.6876, 0.6937, 0.6821, 0.7019, 0.6821, 0.3986, 0.9957, 0.3827, 0.9957, 0.3827, 0.8389, 0.3986, 0.8389, 0.1692, 0.3198, 0.1692, 0.4487, 0.1636, 0.4487, 0.1636, 0.3198, 0.2792, 0.01247, 0.2784, 0.1777, 0.2682, 0.1777, 0.2682, 0.004266, 0.2402, 0.351, 0.2132, 0.351, 0.2132, 0.1777, 0.2402, 0.1777, 0.2132, 0.69, 0.2132, 0.5248, 0.2188, 0.5248, 0.2188, 0.69, 0.8025, 0.3346, 0.7867, 0.3346, 0.7867, 0.1695, 0.8025, 0.1695, 0.5237, 0.6821, 0.5237, 0.8552, 0.5222, 0.8552, 0.5222, 0.6821, 0.8025, 0.6736, 0.7867, 0.6736, 0.7867, 0.5084, 0.8025, 0.5084, 0.127, 0.6474, 0.127, 0.8072, 0.1255, 0.8072, 0.1255, 0.6474, 0.02013, 0.8178, 0.004266, 0.8178, 0.004266, 0.6527, 0.02013, 0.6527, 0.5241, 0.6683, 0.6973, 0.6683, 0.7026, 0.6736, 0.5188, 0.6736, 0.6973, 0.00957, 0.5241, 0.00957, 0.5188, 0.004266, 0.7026, 0.004266, 0.7166, 0.3293, 0.7728, 0.3293, 0.7781, 0.3346, 0.7113, 0.3346, 0.7728, 0.3485, 0.7166, 0.3485, 0.7113, 0.3432, 0.7781, 0.3432, 0.8111, 0.004266, 0.9842, 0.004266, 0.9844, 0.1642, 0.8111, 0.1642, 0.08484, 0.8072, 0.02866, 0.8072, 0.02869, 0.6474, 0.08488, 0.6474, 0.9842, 0.6629, 0.8111, 0.6629, 0.8111, 0.5031, 0.9844, 0.5031, 0.8111, 0.6715, 0.8672, 0.6715, 0.8673, 0.8314, 0.8111, 0.8314, 0.5242, 0.5084, 0.5241, 0.6683, 0.5188, 0.6736, 0.5189, 0.5084, 0.6973, 0.6683, 0.6975, 0.5084, 0.7028, 0.5084, 0.7026, 0.6736, 0.7166, 0.3485, 0.7166, 0.5084, 0.7113, 0.5084, 0.7113, 0.3432, 0.7166, 0.1695, 0.7166, 0.3293, 0.7113, 0.3346, 0.7113, 0.1695, 0.5241, 0.00957, 0.5242, 0.1695, 0.5189, 0.1695, 0.5188, 0.004266, 0.7728, 0.5084, 0.7728, 0.3485, 0.7781, 0.3432, 0.7781, 0.5084, 0.7728, 0.3293, 0.7728, 0.1695, 0.7781, 0.1695, 0.7781, 0.3346, 0.6975, 0.1695, 0.6973, 0.00957, 0.7026, 0.004266, 0.7028, 0.1695, 0.8758, 0.9912, 0.8758, 0.8314, 0.8773, 0.8314, 0.8773, 0.9912, 0.5021, 0.8552, 0.5021, 0.6821, 0.5036, 0.6821, 0.5036, 0.8552, 0.8874, 0.8314, 0.8874, 0.9912, 0.8859, 0.9912, 0.8859, 0.8314, 0.6751, 0.6821, 0.6751, 0.7383, 0.6736, 0.7383, 0.6736, 0.6821, 0.1959, 0.6171, 0.1959, 0.777, 0.1944, 0.777, 0.1944, 0.6171, 0.6535, 0.7383, 0.6535, 0.6821, 0.655, 0.6821, 0.655, 0.7383, 0.8959, 0.9912, 0.8959, 0.8314, 0.8974, 0.8314, 0.8974, 0.9912, 0.09493, 0.6474, 0.09493, 0.8072, 0.09341, 0.8072, 0.09341, 0.6474, 0.1087, 0.8072, 0.1087, 0.6474, 0.1103, 0.6474, 0.1103, 0.8072, 0.1002, 0.3307, 0.1002, 0.4597, 0.09201, 0.4597, 0.09201, 0.3307, 0.4125, 0.3346, 0.4125, 0.1695, 0.5103, 0.1695, 0.5103, 0.3346, 0.2487, 0.3596, 0.268, 0.3596, 0.268, 0.5248, 0.2487, 0.5248, 0.1615, 0.7876, 0.1422, 0.7876, 0.1422, 0.6224, 0.1615, 0.6224, 0.4041, 0.9957, 0.3986, 0.9957, 0.3986, 0.8389, 0.4041, 0.8389, 0.3827, 0.9957, 0.3771, 0.9957, 0.3771, 0.8389, 0.3827, 0.8389, 0.5894, 0.7799, 0.5701, 0.7799, 0.5701, 0.6821, 0.5894, 0.6821, 0.4069, 0.3346, 0.3911, 0.3346, 0.3911, 0.1695, 0.4069, 0.1695, 0.4125, 0.3346, 0.4069, 0.3346, 0.4069, 0.1695, 0.4125, 0.1695, 0.4041, 0.9957, 0.4041, 0.8389, 0.4936, 0.8389, 0.4936, 0.9957, 0.3855, 0.1695, 0.3855, 0.3346, 0.2877, 0.3346, 0.2877, 0.1695, 0.5979, 0.6821, 0.6172, 0.6821, 0.6172, 0.7799, 0.5979, 0.7799, 0.3771, 0.8389, 0.3771, 0.9957, 0.2877, 0.9957, 0.2877, 0.8389, 0.3855, 0.6652, 0.3911, 0.6652, 0.3911, 0.6736, 0.3855, 0.6736, 0.4069, 0.6652, 0.4125, 0.6652, 0.4125, 0.6736, 0.4069, 0.6736, 0.3911, 0.6652, 0.4069, 0.6652, 0.4069, 0.6736, 0.3911, 0.6736, 0.5019, 0.6652, 0.5019, 0.5084, 0.5103, 0.5084, 0.5103, 0.6736, 0.2961, 0.5084, 0.2961, 0.6652, 0.2877, 0.6736, 0.2877, 0.5084, 0.4125, 0.6652, 0.5019, 0.6652, 0.5103, 0.6736, 0.4125, 0.6736, 0.2961, 0.6652, 0.3855, 0.6652, 0.3855, 0.6736, 0.2877, 0.6736, 0.2047, 0.03095, 0.1991, 0.03105, 0.1991, 0.004566, 0.2047, 0.004266, 0.06674, 0.0417, 0.03977, 0.0417, 0.03977, 0.004266, 0.06674, 0.004266, 0.1169, 0.04191, 0.1087, 0.0417, 0.1087, 0.004266, 0.1169, 0.01523, 0.1255, 0.4597, 0.1337, 0.4597, 0.1337, 0.4789, 0.1255, 0.4789, 0.2589, 0.1777, 0.2487, 0.1777, 0.2487, 0.004266, 0.2597, 0.01247, 0.2346, 0.5248, 0.2188, 0.5248, 0.2188, 0.3596, 0.2346, 0.3596, 0.1833, 0.03105, 0.1833, 0.004566, 0.1991, 0.004566, 0.1991, 0.03105, 0.2402, 0.5248, 0.2346, 0.5248, 0.2346, 0.3596, 0.2402, 0.3596, 0.06674, 0.4789, 0.03977, 0.4789, 0.03977, 0.4597, 0.06674, 0.4597, 0.3911, 0.004266, 0.3911, 0.1695, 0.3855, 0.1695, 0.3855, 0.004266, 0.1777, 0.004266, 0.1833, 0.004566, 0.1833, 0.03105, 0.1777, 0.03095, 0.1859, 0.4572, 0.1859, 0.6224, 0.17, 0.6224, 0.17, 0.4572, 0.1255, 0.01523, 0.1337, 0.004266, 0.1337, 0.0417, 0.1255, 0.04191, 0.1169, 0.2258, 0.1087, 0.2257, 0.1087, 0.0417, 0.1169, 0.04191, 0.06674, 0.2257, 0.03977, 0.2257, 0.03977, 0.0417, 0.06674, 0.0417, 0.2047, 0.2148, 0.1991, 0.2148, 0.1991, 0.03105, 0.2047, 0.03095, 0.2047, 0.253, 0.1991, 0.253, 0.1991, 0.2148, 0.2047, 0.2148, 0.06674, 0.2639, 0.03977, 0.2639, 0.03977, 0.2257, 0.06674, 0.2257, 0.1169, 0.2639, 0.1087, 0.2639, 0.1087, 0.2257, 0.1169, 0.2258, 0.1833, 0.253, 0.1833, 0.2148, 0.1991, 0.2148, 0.1991, 0.253, 0.1777, 0.03095, 0.1833, 0.03105, 0.1833, 0.2148, 0.1777, 0.2148, 0.1255, 0.04191, 0.1337, 0.0417, 0.1337, 0.2257, 0.1255, 0.2258, 0.2777, 0.3596, 0.2792, 0.3596, 0.2792, 0.5195, 0.2777, 0.5195, 0.1169, 0.3307, 0.1087, 0.3307, 0.1087, 0.2639, 0.1169, 0.2639, 0.06674, 0.3307, 0.03977, 0.3307, 0.03977, 0.2639, 0.06674, 0.2639, 0.2047, 0.3198, 0.1991, 0.3198, 0.1991, 0.253, 0.2047, 0.253, 0.1777, 0.2148, 0.1833, 0.2148, 0.1833, 0.253, 0.1777, 0.253, 0.1255, 0.2258, 0.1337, 0.2257, 0.1337, 0.2639, 0.1255, 0.2639, 0.2047, 0.4487, 0.1991, 0.4487, 0.1991, 0.3198, 0.2047, 0.3198, 0.06674, 0.4597, 0.03977, 0.4597, 0.03977, 0.3307, 0.06674, 0.3307, 0.1169, 0.4597, 0.1087, 0.4597, 0.1087, 0.3307, 0.1169, 0.3307, 0.1833, 0.4487, 0.1833, 0.3198, 0.1991, 0.3198, 0.1991, 0.4487, 0.1777, 0.253, 0.1833, 0.253, 0.1833, 0.3198, 0.1777, 0.3198, 0.1255, 0.2639, 0.1337, 0.2639, 0.1337, 0.3307, 0.1255, 0.3307, 0.1169, 0.4789, 0.1087, 0.4789, 0.1087, 0.4597, 0.1169, 0.4597, 0.7104, 0.7091, 0.7104, 0.6821, 0.7186, 0.6821, 0.7186, 0.6876, 0.7186, 0.7035, 0.7186, 0.7091, 0.3986, 0.6821, 0.3986, 0.8389, 0.3827, 0.8389, 0.3827, 0.6821, 0.1777, 0.3198, 0.1833, 0.3198, 0.1833, 0.4487, 0.1777, 0.4487, 0.2792, 0.3428, 0.2682, 0.351, 0.2682, 0.1777, 0.2784, 0.1777, 0.2402, 0.004266, 0.2402, 0.1777, 0.2132, 0.1777, 0.2132, 0.004266, 0.2132, 0.3596, 0.2188, 0.3596, 0.2188, 0.5248, 0.2132, 0.5248, 0.8025, 0.004266, 0.8025, 0.1695, 0.7867, 0.1695, 0.7867, 0.004266, 0.5322, 0.6821, 0.5338, 0.6821, 0.5338, 0.8552, 0.5322, 0.8552, 0.8025, 0.3432, 0.8025, 0.5084, 0.7867, 0.5084, 0.7867, 0.3432, 0.127, 0.6474, 0.1255, 0.6474, 0.1255, 0.4875, 0.127, 0.4875, 0.02013, 0.4875, 0.02013, 0.6527, 0.004266, 0.6527, 0.004266, 0.4875, 0.5241, 0.3485, 0.5188, 0.3432, 0.7026, 0.3432, 0.6973, 0.3485, 0.6973, 0.3293, 0.7026, 0.3346, 0.5188, 0.3346, 0.5241, 0.3293, 0.7166, 0.00957, 0.7113, 0.004266, 0.7781, 0.004266, 0.7728, 0.00957, 0.7728, 0.6683, 0.7781, 0.6736, 0.7113, 0.6736, 0.7166, 0.6683, 0.8111, 0.324, 0.8111, 0.1642, 0.9844, 0.1642, 0.9842, 0.324, 0.08484, 0.4875, 0.08488, 0.6474, 0.02869, 0.6474, 0.02866, 0.4875, 0.9842, 0.3432, 0.9844, 0.5031, 0.8111, 0.5031, 0.8111, 0.3432, 0.8111, 0.9912, 0.8111, 0.8314, 0.8673, 0.8314, 0.8672, 0.9912, 0.5242, 0.5084, 0.5189, 0.5084, 0.5188, 0.3432, 0.5241, 0.3485, 0.6973, 0.3485, 0.7026, 0.3432, 0.7028, 0.5084, 0.6975, 0.5084, 0.7166, 0.6683, 0.7113, 0.6736, 0.7113, 0.5084, 0.7166, 0.5084, 0.7166, 0.1695, 0.7113, 0.1695, 0.7113, 0.004266, 0.7166, 0.00957, 0.5241, 0.3293, 0.5188, 0.3346, 0.5189, 0.1695, 0.5242, 0.1695, 0.7728, 0.5084, 0.7781, 0.5084, 0.7781, 0.6736, 0.7728, 0.6683, 0.7728, 0.00957, 0.7781, 0.004266, 0.7781, 0.1695, 0.7728, 0.1695, 0.6975, 0.1695, 0.7028, 0.1695, 0.7026, 0.3346, 0.6973, 0.3293, 0.8758, 0.6715, 0.8773, 0.6715, 0.8773, 0.8314, 0.8758, 0.8314, 0.5137, 0.8552, 0.5121, 0.8552, 0.5121, 0.6821, 0.5137, 0.6821, 0.8874, 0.8314, 0.8859, 0.8314, 0.8859, 0.6715, 0.8874, 0.6715, 0.6837, 0.6821, 0.6852, 0.6821, 0.6852, 0.7383, 0.6837, 0.7383, 0.1959, 0.6171, 0.1944, 0.6171, 0.1944, 0.4572, 0.1959, 0.4572, 0.6651, 0.7383, 0.6635, 0.7383, 0.6635, 0.6821, 0.6651, 0.6821, 0.8959, 0.6715, 0.8974, 0.6715, 0.8974, 0.8314, 0.8959, 0.8314, 0.09493, 0.6474, 0.09341, 0.6474, 0.09341, 0.4875, 0.09493, 0.4875, 0.1087, 0.4875, 0.1103, 0.4875, 0.1103, 0.6474, 0.1087, 0.6474, 0.1255, 0.3307, 0.1337, 0.3307, 0.1337, 0.4597, 0.1255, 0.4597, 0.4125, 0.004266, 0.5103, 0.004266, 0.5103, 0.1695, 0.4125, 0.1695, 0.2487, 0.69, 0.2487, 0.5248, 0.268, 0.5248, 0.268, 0.69, 0.1615, 0.4572, 0.1615, 0.6224, 0.1422, 0.6224, 0.1422, 0.4572, 0.4041, 0.6821, 0.4041, 0.8389, 0.3986, 0.8389, 0.3986, 0.6821, 0.3827, 0.6821, 0.3827, 0.8389, 0.3771, 0.8389, 0.3771, 0.6821, 0.5616, 0.6821, 0.5616, 0.7799, 0.5423, 0.7799, 0.5423, 0.6821, 0.4069, 0.004266, 0.4069, 0.1695, 0.3911, 0.1695, 0.3911, 0.004266, 0.4125, 0.004266, 0.4125, 0.1695, 0.4069, 0.1695, 0.4069, 0.004266, 0.4041, 0.6821, 0.4936, 0.6821, 0.4936, 0.8389, 0.4041, 0.8389, 0.3855, 0.1695, 0.2877, 0.1695, 0.2877, 0.004266, 0.3855, 0.004266, 0.6257, 0.7799, 0.6257, 0.6821, 0.645, 0.6821, 0.645, 0.7799, 0.3771, 0.8389, 0.2877, 0.8389, 0.2877, 0.6821, 0.3771, 0.6821, 0.3855, 0.3515, 0.3855, 0.3432, 0.3911, 0.3432, 0.3911, 0.3515, 0.4069, 0.3515, 0.4069, 0.3432, 0.4125, 0.3432, 0.4125, 0.3515, 0.3911, 0.3515, 0.3911, 0.3432, 0.4069, 0.3432, 0.4069, 0.3515, 0.5019, 0.3515, 0.5103, 0.3432, 0.5103, 0.5084, 0.5019, 0.5084, 0.2961, 0.5084, 0.2877, 0.5084, 0.2877, 0.3432, 0.2961, 0.3515, 0.4125, 0.3515, 0.4125, 0.3432, 0.5103, 0.3432, 0.5019, 0.3515, 0.2961, 0.3515, 0.2877, 0.3432, 0.3855, 0.3432, 0.3855, 0.3515])
me_cube_002.materials.append(mat_black_green_metal_rust_002)
me_cube_002.materials.append(mat_granular_concrete_002)
me_cube_002.materials.append(None)
me_cube_002.update()

# ---- objects
ob_light = bpy.data.objects.new('Light', light_light)
ob_camera = bpy.data.objects.new('Camera', cam_camera)
ob_cedule = bpy.data.objects.new('Cedule', me_cube_018)
ob_cedule_001 = bpy.data.objects.new('Cedule.001', me_cube_001)
ob_cedule_002 = bpy.data.objects.new('Cedule.002', me_cube_002)

# ---- transforms, parenting, visibility, modifiers, constraints
ob_light.location = (4.076, 1.005, 5.904)
ob_light.rotation_euler = (0.6503, 0.05522, 1.866)
ob_light.lock_rotations_4d = False
ob_light.empty_display_type = 'ARROWS'
ob_light.color = (0.0, 0.0, 0.0, 0.0)
ob_light.lineart.crease_threshold = 0.0
ob_camera.location = (7.359, -6.926, 4.958)
ob_camera.rotation_euler = (1.109, 0.0, 0.8149)
ob_camera.lock_rotations_4d = False
ob_camera.empty_display_type = 'ARROWS'
ob_camera.color = (0.0, 0.0, 0.0, 0.0)
ob_camera.display_type = 'WIRE'
ob_camera.lineart.crease_threshold = 0.0
ob_cedule.location = (0.0, 0.0, 0.0)
ob_cedule_001.location = (0.0, 0.0, 0.0)
_m = ob_cedule_001.modifiers.new('Mirror', 'MIRROR')
_m.use_axis = (False, True, False)
ob_cedule_002.location = (0.0, 0.0, 0.0)

# ---- collection membership
col_collection.objects.link(ob_light)
col_collection.objects.link(ob_camera)
col_collection.objects.link(ob_cedule)
col_collection.objects.link(ob_cedule_001)
col_collection.objects.link(ob_cedule_002)

# ---- scene / render settings (as saved in the file)
scene.camera = ob_camera
scene.frame_start = 1; scene.frame_end = 250; scene.frame_set(1)
scene.render.engine = 'CYCLES'
scene.cycles.samples = 10
scene.cycles.sampling_pattern = 'TABULATED_SOBOL'
scene.cycles.bake_type = 'EMIT'
scene.view_settings.view_transform = 'Filmic'
bpy.context.view_layer.update()
